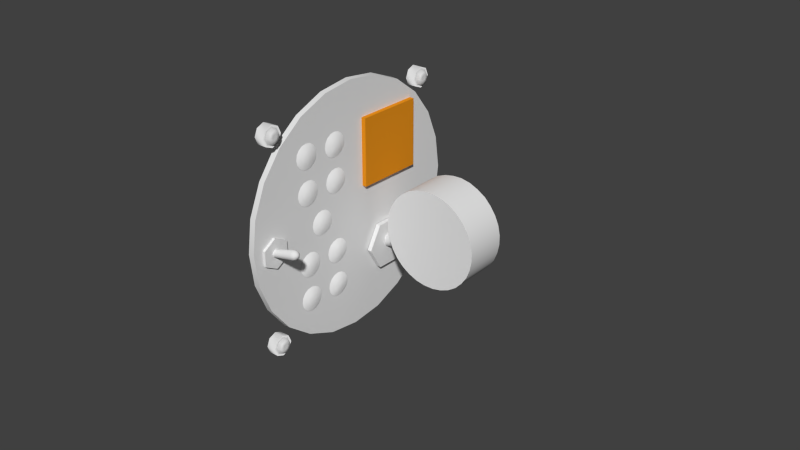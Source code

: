 # Source: pontoon-gear-ctrl-pa18.blend  (saved by Blender 2.78.0; exported with 4.5.12 LTS)
import bpy
from mathutils import Matrix  # noqa: F401  (used for matrix-valued properties, if any)

bpy.ops.wm.read_factory_settings(use_empty=True)
scene = bpy.context.scene
scene.name = 'Scene'

# ---- collections
col_collection_1 = bpy.data.collections.new('Collection 1'); scene.collection.children.link(col_collection_1)

# ---- materials (node trees are filled in below, after node groups)
mat_knob = bpy.data.materials.new('knob')
mat_knob.alpha_threshold = 0.0
mat_knob.use_transparent_shadow = False
mat_knob.roughness = 0.5
mat_knob.specular_intensity = 0.85
mat_lit = bpy.data.materials.new('lit')
mat_lit.alpha_threshold = 0.0
mat_lit.use_transparent_shadow = False
mat_lit.diffuse_color = (1.0, 1.0, 1.0, 1.0)
mat_lit.specular_color = (0.0, 0.0, 0.0)
mat_lit.roughness = 0.5
mat_lit.specular_intensity = 0.32
mat_face = bpy.data.materials.new('Face')
mat_face.alpha_threshold = 0.0
mat_face.use_transparent_shadow = False
mat_face.roughness = 0.5
mat_advise = bpy.data.materials.new('advise')
mat_advise.alpha_threshold = 0.0
mat_advise.use_transparent_shadow = False
mat_advise.diffuse_color = (0.8, 0.2836, 0.01256, 1.0)
mat_advise.specular_color = (1.0, 0.299, 0.02446)
mat_advise.roughness = 0.5
mat_advise.specular_intensity = 0.604

# ---- node groups
ng_auto_smooth = bpy.data.node_groups.new('Auto Smooth', 'GeometryNodeTree')
_s = ng_auto_smooth.interface.new_socket(name='Geometry', in_out='OUTPUT', socket_type='NodeSocketGeometry')
_s = ng_auto_smooth.interface.new_socket(name='Geometry', in_out='INPUT', socket_type='NodeSocketGeometry')
_s = ng_auto_smooth.interface.new_socket(name='Angle', in_out='INPUT', socket_type='NodeSocketFloat')
_s.subtype = 'ANGLE'
_s.min_value = 0.0
_s.max_value = 3.142
ng_auto_smooth.is_modifier = True
_N = ng_auto_smooth.nodes; _L = ng_auto_smooth.links
n0 = _N.new('NodeGroupOutput'); n0.name = 'Group Output'; n0.location = (480, -100)
n1 = _N.new('NodeGroupInput'); n1.name = 'Group Input'; n1.location = (-420, -300)
n2 = _N.new('NodeGroupInput'); n2.name = 'Group Input.001'; n2.location = (-60, -100)
n3 = _N.new('GeometryNodeSetShadeSmooth'); n3.name = 'Set Shade Smooth'; n3.location = (120, -100)
n3.domain = 'EDGE'
n4 = _N.new('GeometryNodeSetShadeSmooth'); n4.name = 'Set Shade Smooth.001'; n4.location = (300, -100)
n5 = _N.new('GeometryNodeInputMeshEdgeAngle'); n5.name = 'Edge Angle'; n5.location = (-420, -220)
n6 = _N.new('GeometryNodeInputEdgeSmooth'); n6.name = 'Is Edge Smooth'; n6.location = (-60, -160)
n7 = _N.new('GeometryNodeInputShadeSmooth'); n7.name = 'Is Face Smooth'; n7.location = (-240, -340)
n8 = _N.new('FunctionNodeBooleanMath'); n8.name = 'Boolean Math'; n8.location = (-60, -220)
n9 = _N.new('FunctionNodeCompare'); n9.name = 'Compare'; n9.location = (-240, -180)
n9.operation = 'LESS_EQUAL'
_L.new(n5.outputs[0], n9.inputs[0])
_L.new(n4.outputs[0], n0.inputs[0])
_L.new(n1.outputs[1], n9.inputs[1])
_L.new(n9.outputs[0], n8.inputs[0])
_L.new(n7.outputs[0], n8.inputs[1])
_L.new(n2.outputs[0], n3.inputs[0])
_L.new(n6.outputs[0], n3.inputs[1])
_L.new(n3.outputs[0], n4.inputs[0])
_L.new(n8.outputs[0], n3.inputs[2])
n0.is_active_output = True

# ---- material node trees

# ---- world
world_world = bpy.data.worlds.new('World'); scene.world = world_world
world_world.color = (0.05088, 0.05088, 0.05088)
world_world.use_sun_shadow = False
world_world.sun_shadow_jitter_overblur = 0.0
world_world.cycles.sampling_method = 'NONE'
world_world.cycles.sample_map_resolution = 256

# ---- meshes
me_cylinder_002 = bpy.data.meshes.new('Cylinder.002')
me_cylinder_002.from_pydata([(-0.1771, 0.06682, -0.5562), (-0.1764, 0.06751, -0.5578), (-0.1757, 0.06674, -0.5594), (-0.1755, 0.06498, -0.56), (-0.1758, 0.06324, -0.5593), (-0.1765, 0.06256, -0.5577), (-0.1772, 0.06332, -0.5561), (-0.1774, 0.06509, -0.5555), (-0.1656, 0.06719, -0.5508), (-0.1647, 0.06806, -0.5528), (-0.1639, 0.0671, -0.5548), (-0.1636, 0.06487, -0.5557), (-0.164, 0.06268, -0.5548), (-0.1649, 0.06181, -0.5528), (-0.1658, 0.06276, -0.5507), (-0.166, 0.06499, -0.5499), (-0.1644, 0.07234, -0.5348), (-0.1645, 0.05692, -0.535), (-0.1619, 0.07229, -0.5323), (-0.162, 0.05687, -0.5325), (-0.159, 0.07225, -0.5303), (-0.1591, 0.05683, -0.5305), (-0.1557, 0.07221, -0.529), (-0.1558, 0.05679, -0.5292), (-0.1523, 0.07218, -0.5283), (-0.1524, 0.05676, -0.5285), (-0.1488, 0.07215, -0.5282), (-0.1489, 0.05674, -0.5284), (-0.1453, 0.07214, -0.5289), (-0.1454, 0.05672, -0.5291), (-0.1421, 0.07213, -0.5303), (-0.1422, 0.05671, -0.5304), (-0.1391, 0.07214, -0.5322), (-0.1393, 0.05672, -0.5324), (-0.1367, 0.07215, -0.5347), (-0.1368, 0.05673, -0.5349), (-0.1347, 0.07217, -0.5376), (-0.1348, 0.05676, -0.5378), (-0.1333, 0.0722, -0.5408), (-0.1334, 0.05679, -0.541), (-0.1326, 0.07224, -0.5443), (-0.1327, 0.05682, -0.5445), (-0.1326, 0.07229, -0.5478), (-0.1327, 0.05687, -0.548), (-0.1333, 0.07233, -0.5512), (-0.1334, 0.05692, -0.5514), (-0.1346, 0.07238, -0.5545), (-0.1347, 0.05697, -0.5547), (-0.1366, 0.07243, -0.5574), (-0.1367, 0.05702, -0.5576), (-0.139, 0.07248, -0.5599), (-0.1391, 0.05706, -0.5601), (-0.142, 0.07253, -0.5619), (-0.1421, 0.05711, -0.5621), (-0.1452, 0.07256, -0.5632), (-0.1453, 0.05715, -0.5634), (-0.1486, 0.0726, -0.5639), (-0.1487, 0.05718, -0.5641), (-0.1522, 0.07262, -0.5639), (-0.1523, 0.0572, -0.5641), (-0.1556, 0.07264, -0.5633), (-0.1557, 0.05722, -0.5635), (-0.1589, 0.07264, -0.5619), (-0.159, 0.05722, -0.5621), (-0.1618, 0.07264, -0.56), (-0.1619, 0.05722, -0.5602), (-0.1643, 0.07262, -0.5575), (-0.1644, 0.05721, -0.5577), (-0.1662, 0.0726, -0.5546), (-0.1663, 0.05718, -0.5548), (-0.1676, 0.07257, -0.5514), (-0.1677, 0.05715, -0.5515), (-0.1683, 0.07253, -0.5479), (-0.1684, 0.05711, -0.5481), (-0.1683, 0.07249, -0.5444), (-0.1684, 0.05707, -0.5446), (-0.1676, 0.07244, -0.541), (-0.1677, 0.05702, -0.5411), (-0.1663, 0.07239, -0.5377), (-0.1664, 0.05697, -0.5379)], [], [(0, 8, 9, 1), (1, 9, 10, 2), (2, 10, 11, 3), (3, 11, 12, 4), (4, 12, 13, 5), (5, 13, 14, 6), (6, 14, 15, 7), (8, 0, 7, 15), (16, 17, 19, 18), (18, 19, 21, 20), (20, 21, 23, 22), (22, 23, 25, 24), (24, 25, 27, 26), (26, 27, 29, 28), (28, 29, 31, 30), (30, 31, 33, 32), (32, 33, 35, 34), (34, 35, 37, 36), (36, 37, 39, 38), (38, 39, 41, 40), (40, 41, 43, 42), (42, 43, 45, 44), (44, 45, 47, 46), (46, 47, 49, 48), (48, 49, 51, 50), (50, 51, 53, 52), (52, 53, 55, 54), (54, 55, 57, 56), (56, 57, 59, 58), (58, 59, 61, 60), (60, 61, 63, 62), (62, 63, 65, 64), (64, 65, 67, 66), (66, 67, 69, 68), (68, 69, 71, 70), (70, 71, 73, 72), (72, 73, 75, 74), (74, 75, 77, 76), (19, 17, 79, 77, 75, 73, 71, 69, 67, 65, 63, 61, 59, 57, 55, 53, 51, 49, 47, 45, 43, 41, 39, 37, 35, 33, 31, 29, 27, 25, 23, 21), (76, 77, 79, 78), (78, 79, 17, 16), (16, 18, 20, 22, 24, 26, 28, 30, 32, 34, 36, 38, 40, 42, 44, 46, 48, 50, 52, 54, 56, 58, 60, 62, 64, 66, 68, 70, 72, 74, 76, 78)])
me_cylinder_002.polygons.foreach_set('use_smooth', [True] * 42)
_uv = me_cylinder_002.uv_layers.new(name='UVMap')
_uv.uv.foreach_set('vector', [0.9616, 0.6981, 0.9123, 0.7592, 0.8961, 0.7689, 0.9493, 0.7057, 0.9493, 0.7057, 0.8961, 0.7689, 0.8947, 0.7882, 0.9481, 0.7203, 0.9481, 0.7203, 0.8947, 0.7882, 0.9089, 0.8059, 0.9587, 0.7334, 0.9587, 0.7334, 0.9089, 0.8059, 0.9303, 0.8118, 0.9749, 0.7376, 0.9749, 0.7376, 0.9303, 0.8118, 0.9468, 0.8023, 0.9873, 0.7301, 0.9873, 0.7301, 0.9468, 0.8023, 0.9484, 0.7829, 0.9887, 0.7154, 0.9887, 0.7154, 0.9484, 0.7829, 0.9341, 0.7649, 0.978, 0.7021, 0.9123, 0.7592, 0.9616, 0.6981, 0.978, 0.7021, 0.9341, 0.7649, 0.1695, 0.173, 0.00266, 0.1732, 0.002672, 0.1632, 0.1695, 0.163, 0.1695, 0.163, 0.002672, 0.1632, 0.002679, 0.1506, 0.1695, 0.1504, 0.1695, 0.1504, 0.002679, 0.1506, 0.00268, 0.1359, 0.1695, 0.1357, 0.1695, 0.1357, 0.00268, 0.1359, 0.002676, 0.1196, 0.1695, 0.1194, 0.1695, 0.1194, 0.002676, 0.1196, 0.002666, 0.1023, 0.1695, 0.1021, 0.1695, 0.1021, 0.002666, 0.1023, 0.002651, 0.08469, 0.1695, 0.0845, 0.1695, 0.0845, 0.002651, 0.08469, 0.002633, 0.0675, 0.1694, 0.06731, 0.1694, 0.06731, 0.002633, 0.0675, 0.00261, 0.05135, 0.1694, 0.05116, 0.1694, 0.05116, 0.00261, 0.05135, 0.002584, 0.03687, 0.1694, 0.03668, 0.1694, 0.03668, 0.002584, 0.03687, 0.002557, 0.02461, 0.1694, 0.02441, 0.1694, 0.02441, 0.002557, 0.02461, 0.002528, 0.01504, 0.1693, 0.01485, 0.1693, 0.01485, 0.002528, 0.01504, 0.0025, 0.00853, 0.1693, 0.008337, 0.1693, 0.008337, 0.0025, 0.00853, 0.002473, 0.005332, 0.1693, 0.005138, 0.1693, 0.005138, 0.002473, 0.005332, 0.002449, 0.005567, 0.1693, 0.005373, 0.1693, 0.005373, 0.002449, 0.005567, 0.002428, 0.009226, 0.1692, 0.009032, 0.1692, 0.009032, 0.002428, 0.009226, 0.002411, 0.01617, 0.1692, 0.01598, 0.1692, 0.01598, 0.002411, 0.01617, 0.002399, 0.02613, 0.1692, 0.02594, 0.1692, 0.02594, 0.002399, 0.02613, 0.002392, 0.03872, 0.1692, 0.03853, 0.1692, 0.03853, 0.002392, 0.03872, 0.002391, 0.05347, 0.1692, 0.05327, 0.1692, 0.05327, 0.002391, 0.05347, 0.002395, 0.0698, 0.1692, 0.0696, 0.1692, 0.0696, 0.002395, 0.0698, 0.002405, 0.08708, 0.1692, 0.08689, 0.1692, 0.08689, 0.002405, 0.08708, 0.002419, 0.1047, 0.1692, 0.1045, 0.1692, 0.1045, 0.002419, 0.1047, 0.002438, 0.1218, 0.1692, 0.1217, 0.1692, 0.1217, 0.002438, 0.1218, 0.002461, 0.138, 0.1693, 0.1378, 0.1693, 0.1378, 0.002461, 0.138, 0.002486, 0.1525, 0.1693, 0.1523, 0.1693, 0.1523, 0.002486, 0.1525, 0.002514, 0.1647, 0.1693, 0.1645, 0.1693, 0.1645, 0.002514, 0.1647, 0.002542, 0.1743, 0.1694, 0.1741, 0.1694, 0.1741, 0.002542, 0.1743, 0.00257, 0.1808, 0.1694, 0.1806, 0.1694, 0.1806, 0.00257, 0.1808, 0.002598, 0.184, 0.1694, 0.1838, 0.1694, 0.1838, 0.002598, 0.184, 0.002621, 0.1838, 0.1694, 0.1836, 0.06302, 0.2842, 0.05475, 0.285, 0.04649, 0.2842, 0.03854, 0.2818, 0.03123, 0.2778, 0.02481, 0.2726, 0.01955, 0.2661, 0.01565, 0.2588, 0.01325, 0.2509, 0.01245, 0.2426, 0.01327, 0.2344, 0.01569, 0.2264, 0.01962, 0.2191, 0.0249, 0.2127, 0.03133, 0.2075, 0.03866, 0.2036, 0.04661, 0.2012, 0.05487, 0.2004, 0.06314, 0.2012, 0.07108, 0.2036, 0.0784, 0.2076, 0.08481, 0.2128, 0.09007, 0.2193, 0.09398, 0.2266, 0.09638, 0.2345, 0.09718, 0.2428, 0.09635, 0.251, 0.09393, 0.259, 0.09001, 0.2663, 0.08473, 0.2727, 0.0783, 0.2779, 0.07097, 0.2818, 0.1694, 0.1836, 0.002621, 0.1838, 0.002642, 0.1801, 0.1695, 0.1799, 0.1695, 0.1799, 0.002642, 0.1801, 0.00266, 0.1732, 0.1695, 0.173, 0.2348, 0.1084, 0.243, 0.1076, 0.251, 0.1052, 0.2583, 0.1013, 0.2647, 0.09604, 0.27, 0.08964, 0.274, 0.08233, 0.2764, 0.0744, 0.2772, 0.06614, 0.2764, 0.05789, 0.274, 0.04995, 0.2701, 0.04262, 0.2648, 0.0362, 0.2584, 0.03093, 0.2511, 0.027, 0.2432, 0.02458, 0.2349, 0.02375, 0.2266, 0.02455, 0.2187, 0.02694, 0.2113, 0.03084, 0.2049, 0.03609, 0.1996, 0.04249, 0.1957, 0.0498, 0.1933, 0.05773, 0.1925, 0.06599, 0.1933, 0.07424, 0.1957, 0.08218, 0.1996, 0.08951, 0.2048, 0.09593, 0.2112, 0.1012, 0.2186, 0.1051, 0.2265, 0.1076])
me_cylinder_002.materials.append(mat_knob)
me_cylinder_002.use_remesh_preserve_volume = False
me_cylinder_002.use_remesh_preserve_attributes = False
me_cylinder_002.use_mirror_vertex_groups = False
me_cylinder_002.update()
me_sphere_010 = bpy.data.meshes.new('Sphere.010')
me_sphere_010.from_pydata([(-0.1759, 0.03371, -0.5389), (-0.1761, 0.036, -0.5389), (-0.1767, 0.03821, -0.5389), (-0.1767, 0.03787, -0.5372), (-0.1761, 0.03582, -0.538), (-0.1761, 0.03533, -0.5373), (-0.1767, 0.03689, -0.5357), (-0.1768, 0.03543, -0.5347), (-0.1761, 0.03459, -0.5368), (-0.1761, 0.03371, -0.5366), (-0.1768, 0.03372, -0.5344), (-0.1768, 0.032, -0.5347), (-0.1761, 0.03283, -0.5368), (-0.1761, 0.03209, -0.5373), (-0.1768, 0.03054, -0.5357), (-0.1768, 0.02957, -0.5372), (-0.1761, 0.0316, -0.538), (-0.1761, 0.03142, -0.5389), (-0.1768, 0.02923, -0.5389), (-0.1768, 0.02957, -0.5406), (-0.1761, 0.0316, -0.5398), (-0.1761, 0.03209, -0.5405), (-0.1768, 0.03055, -0.5421), (-0.1768, 0.032, -0.543), (-0.1761, 0.03284, -0.541), (-0.1761, 0.03371, -0.5412), (-0.1768, 0.03372, -0.5434), (-0.1768, 0.03544, -0.543), (-0.1761, 0.03459, -0.541), (-0.1761, 0.03533, -0.5405), (-0.1767, 0.03689, -0.5421), (-0.1767, 0.03787, -0.5406), (-0.1761, 0.03583, -0.5398)], [], [(2, 3, 4, 1), (4, 0, 1), (5, 0, 4), (3, 6, 5, 4), (6, 7, 8, 5), (8, 0, 5), (9, 0, 8), (7, 10, 9, 8), (10, 11, 12, 9), (12, 0, 9), (13, 0, 12), (11, 14, 13, 12), (14, 15, 16, 13), (16, 0, 13), (17, 0, 16), (15, 18, 17, 16), (18, 19, 20, 17), (20, 0, 17), (21, 0, 20), (19, 22, 21, 20), (22, 23, 24, 21), (24, 0, 21), (25, 0, 24), (23, 26, 25, 24), (26, 27, 28, 25), (28, 0, 25), (29, 0, 28), (27, 30, 29, 28), (30, 31, 32, 29), (32, 0, 29), (1, 0, 32), (31, 2, 1, 32)])
me_sphere_010.polygons.foreach_set('use_smooth', [True] * 32)
_uv = me_sphere_010.uv_layers.new(name='UVMap')
_uv.uv.foreach_set('vector', [0.1059, 0.9443, 0.1025, 0.9615, 0.0821, 0.9531, 0.08385, 0.9443, 0.0821, 0.9531, 0.0609, 0.9443, 0.08385, 0.9443, 0.07713, 0.9605, 0.0609, 0.9443, 0.0821, 0.9531, 0.1025, 0.9615, 0.09273, 0.9761, 0.07713, 0.9605, 0.0821, 0.9531, 0.09273, 0.9761, 0.07813, 0.9859, 0.06968, 0.9655, 0.07713, 0.9605, 0.06968, 0.9655, 0.0609, 0.9443, 0.07713, 0.9605, 0.0609, 0.9672, 0.0609, 0.9443, 0.06968, 0.9655, 0.07813, 0.9859, 0.0609, 0.9893, 0.0609, 0.9672, 0.06968, 0.9655, 0.0609, 0.9893, 0.04367, 0.9859, 0.05212, 0.9655, 0.0609, 0.9672, 0.05212, 0.9655, 0.0609, 0.9443, 0.0609, 0.9672, 0.04467, 0.9605, 0.0609, 0.9443, 0.05212, 0.9655, 0.04367, 0.9859, 0.02907, 0.9761, 0.04467, 0.9605, 0.05212, 0.9655, 0.02907, 0.9761, 0.01931, 0.9615, 0.0397, 0.9531, 0.04467, 0.9605, 0.0397, 0.9531, 0.0609, 0.9443, 0.04467, 0.9605, 0.03795, 0.9443, 0.0609, 0.9443, 0.0397, 0.9531, 0.01931, 0.9615, 0.01588, 0.9443, 0.03795, 0.9443, 0.0397, 0.9531, 0.01588, 0.9443, 0.01931, 0.9271, 0.0397, 0.9355, 0.03795, 0.9443, 0.0397, 0.9355, 0.0609, 0.9443, 0.03795, 0.9443, 0.04467, 0.9281, 0.0609, 0.9443, 0.0397, 0.9355, 0.01931, 0.9271, 0.02907, 0.9125, 0.04467, 0.9281, 0.0397, 0.9355, 0.02907, 0.9125, 0.04367, 0.9027, 0.05212, 0.9231, 0.04467, 0.9281, 0.05212, 0.9231, 0.0609, 0.9443, 0.04467, 0.9281, 0.0609, 0.9213, 0.0609, 0.9443, 0.05212, 0.9231, 0.04367, 0.9027, 0.0609, 0.8993, 0.0609, 0.9213, 0.05212, 0.9231, 0.0609, 0.8993, 0.07813, 0.9027, 0.06968, 0.9231, 0.0609, 0.9213, 0.06968, 0.9231, 0.0609, 0.9443, 0.0609, 0.9213, 0.07713, 0.9281, 0.0609, 0.9443, 0.06968, 0.9231, 0.07813, 0.9027, 0.09273, 0.9125, 0.07713, 0.9281, 0.06968, 0.9231, 0.09273, 0.9125, 0.1025, 0.9271, 0.0821, 0.9355, 0.07713, 0.9281, 0.0821, 0.9355, 0.0609, 0.9443, 0.07713, 0.9281, 0.08385, 0.9443, 0.0609, 0.9443, 0.0821, 0.9355, 0.1025, 0.9271, 0.1059, 0.9443, 0.08385, 0.9443, 0.0821, 0.9355])
me_sphere_010.materials.append(mat_lit)
me_sphere_010.use_remesh_preserve_volume = False
me_sphere_010.use_remesh_preserve_attributes = False
me_sphere_010.use_mirror_vertex_groups = False
me_sphere_010.update()
me_sphere_007 = bpy.data.meshes.new('Sphere.007')
me_sphere_007.from_pydata([(-0.1758, 0.0405, -0.5133), (-0.176, 0.0428, -0.5133), (-0.1766, 0.045, -0.5133), (-0.1766, 0.04466, -0.5115), (-0.176, 0.04262, -0.5124), (-0.176, 0.04212, -0.5116), (-0.1767, 0.04369, -0.5101), (-0.1767, 0.04223, -0.5091), (-0.176, 0.04138, -0.5111), (-0.176, 0.04051, -0.511), (-0.1767, 0.04051, -0.5088), (-0.1767, 0.0388, -0.5091), (-0.176, 0.03963, -0.5111), (-0.176, 0.03889, -0.5116), (-0.1767, 0.03734, -0.5101), (-0.1767, 0.03637, -0.5115), (-0.1761, 0.03839, -0.5124), (-0.1761, 0.03822, -0.5133), (-0.1767, 0.03603, -0.5133), (-0.1767, 0.03637, -0.515), (-0.1761, 0.03839, -0.5141), (-0.176, 0.03889, -0.5149), (-0.1767, 0.03734, -0.5164), (-0.1767, 0.0388, -0.5174), (-0.176, 0.03963, -0.5154), (-0.176, 0.04051, -0.5155), (-0.1767, 0.04052, -0.5177), (-0.1767, 0.04223, -0.5174), (-0.176, 0.04138, -0.5154), (-0.176, 0.04213, -0.5149), (-0.1767, 0.04369, -0.5164), (-0.1766, 0.04466, -0.515), (-0.176, 0.04262, -0.5141)], [], [(2, 3, 4, 1), (4, 0, 1), (5, 0, 4), (3, 6, 5, 4), (6, 7, 8, 5), (8, 0, 5), (9, 0, 8), (7, 10, 9, 8), (10, 11, 12, 9), (12, 0, 9), (13, 0, 12), (11, 14, 13, 12), (14, 15, 16, 13), (16, 0, 13), (17, 0, 16), (15, 18, 17, 16), (18, 19, 20, 17), (20, 0, 17), (21, 0, 20), (19, 22, 21, 20), (22, 23, 24, 21), (24, 0, 21), (25, 0, 24), (23, 26, 25, 24), (26, 27, 28, 25), (28, 0, 25), (29, 0, 28), (27, 30, 29, 28), (30, 31, 32, 29), (32, 0, 29), (1, 0, 32), (31, 2, 1, 32)])
me_sphere_007.polygons.foreach_set('use_smooth', [True] * 32)
_uv = me_sphere_007.uv_layers.new(name='UVMap')
_uv.uv.foreach_set('vector', [0.9868, 0.06054, 0.9835, 0.07695, 0.9641, 0.06891, 0.9658, 0.06054, 0.9641, 0.06891, 0.9439, 0.06054, 0.9658, 0.06054, 0.9594, 0.076, 0.9439, 0.06054, 0.9641, 0.06891, 0.9835, 0.07695, 0.9742, 0.09086, 0.9594, 0.076, 0.9641, 0.06891, 0.9742, 0.09086, 0.9603, 0.1001, 0.9523, 0.08073, 0.9594, 0.076, 0.9523, 0.08073, 0.9439, 0.06054, 0.9594, 0.076, 0.9439, 0.0824, 0.9439, 0.06054, 0.9523, 0.08073, 0.9603, 0.1001, 0.9439, 0.1034, 0.9439, 0.0824, 0.9523, 0.08073, 0.9439, 0.1034, 0.9275, 0.1001, 0.9355, 0.08073, 0.9439, 0.0824, 0.9355, 0.08073, 0.9439, 0.06054, 0.9439, 0.0824, 0.9284, 0.076, 0.9439, 0.06054, 0.9355, 0.08073, 0.9275, 0.1001, 0.9136, 0.09086, 0.9284, 0.076, 0.9355, 0.08073, 0.9136, 0.09086, 0.9043, 0.07695, 0.9237, 0.06891, 0.9284, 0.076, 0.9237, 0.06891, 0.9439, 0.06054, 0.9284, 0.076, 0.922, 0.06054, 0.9439, 0.06054, 0.9237, 0.06891, 0.9043, 0.07695, 0.901, 0.06054, 0.922, 0.06054, 0.9237, 0.06891, 0.901, 0.06054, 0.9043, 0.04413, 0.9237, 0.05218, 0.922, 0.06054, 0.9237, 0.05218, 0.9439, 0.06054, 0.922, 0.06054, 0.9284, 0.04509, 0.9439, 0.06054, 0.9237, 0.05218, 0.9043, 0.04413, 0.9136, 0.03023, 0.9284, 0.04509, 0.9237, 0.05218, 0.9136, 0.03023, 0.9275, 0.02093, 0.9355, 0.04035, 0.9284, 0.04509, 0.9355, 0.04035, 0.9439, 0.06054, 0.9284, 0.04509, 0.9439, 0.03868, 0.9439, 0.06054, 0.9355, 0.04035, 0.9275, 0.02093, 0.9439, 0.01767, 0.9439, 0.03868, 0.9355, 0.04035, 0.9439, 0.01767, 0.9603, 0.02093, 0.9523, 0.04035, 0.9439, 0.03868, 0.9523, 0.04035, 0.9439, 0.06054, 0.9439, 0.03868, 0.9594, 0.04509, 0.9439, 0.06054, 0.9523, 0.04035, 0.9603, 0.02093, 0.9742, 0.03023, 0.9594, 0.04509, 0.9523, 0.04035, 0.9742, 0.03023, 0.9835, 0.04413, 0.9641, 0.05218, 0.9594, 0.04509, 0.9641, 0.05218, 0.9439, 0.06054, 0.9594, 0.04509, 0.9658, 0.06054, 0.9439, 0.06054, 0.9641, 0.05218, 0.9835, 0.04413, 0.9868, 0.06054, 0.9658, 0.06054, 0.9641, 0.05218])
me_sphere_007.materials.append(mat_lit)
me_sphere_007.use_remesh_preserve_volume = False
me_sphere_007.use_remesh_preserve_attributes = False
me_sphere_007.use_mirror_vertex_groups = False
me_sphere_007.update()
me_sphere_001 = bpy.data.meshes.new('Sphere.001')
me_sphere_001.from_pydata([(-0.176, 0.02769, -0.5133), (-0.1762, 0.02998, -0.5133), (-0.1768, 0.03219, -0.5133), (-0.1768, 0.03185, -0.5115), (-0.1762, 0.02981, -0.5124), (-0.1762, 0.02931, -0.5116), (-0.1768, 0.03087, -0.5101), (-0.1768, 0.02942, -0.5091), (-0.1762, 0.02857, -0.5111), (-0.1762, 0.02769, -0.511), (-0.1768, 0.0277, -0.5088), (-0.1769, 0.02598, -0.5091), (-0.1762, 0.02682, -0.5111), (-0.1762, 0.02607, -0.5116), (-0.1769, 0.02452, -0.5101), (-0.1769, 0.02355, -0.5115), (-0.1762, 0.02558, -0.5124), (-0.1762, 0.0254, -0.5133), (-0.1769, 0.02321, -0.5133), (-0.1769, 0.02355, -0.515), (-0.1762, 0.02558, -0.5141), (-0.1762, 0.02607, -0.5149), (-0.1769, 0.02453, -0.5164), (-0.1769, 0.02598, -0.5174), (-0.1762, 0.02682, -0.5154), (-0.1762, 0.02769, -0.5156), (-0.1768, 0.0277, -0.5178), (-0.1768, 0.02942, -0.5174), (-0.1762, 0.02857, -0.5154), (-0.1762, 0.02931, -0.5149), (-0.1768, 0.03088, -0.5164), (-0.1768, 0.03185, -0.515), (-0.1762, 0.02981, -0.5141)], [], [(2, 3, 4, 1), (4, 0, 1), (5, 0, 4), (3, 6, 5, 4), (6, 7, 8, 5), (8, 0, 5), (9, 0, 8), (7, 10, 9, 8), (10, 11, 12, 9), (12, 0, 9), (13, 0, 12), (11, 14, 13, 12), (14, 15, 16, 13), (16, 0, 13), (17, 0, 16), (15, 18, 17, 16), (18, 19, 20, 17), (20, 0, 17), (21, 0, 20), (19, 22, 21, 20), (22, 23, 24, 21), (24, 0, 21), (25, 0, 24), (23, 26, 25, 24), (26, 27, 28, 25), (28, 0, 25), (29, 0, 28), (27, 30, 29, 28), (30, 31, 32, 29), (32, 0, 29), (1, 0, 32), (31, 2, 1, 32)])
me_sphere_001.polygons.foreach_set('use_smooth', [True] * 32)
_uv = me_sphere_001.uv_layers.new(name='UVMap')
_uv.uv.foreach_set('vector', [0.9868, 0.06054, 0.9835, 0.07695, 0.9641, 0.06891, 0.9658, 0.06054, 0.9641, 0.06891, 0.9439, 0.06054, 0.9658, 0.06054, 0.9594, 0.076, 0.9439, 0.06054, 0.9641, 0.06891, 0.9835, 0.07695, 0.9742, 0.09086, 0.9594, 0.076, 0.9641, 0.06891, 0.9742, 0.09086, 0.9603, 0.1001, 0.9523, 0.08073, 0.9594, 0.076, 0.9523, 0.08073, 0.9439, 0.06054, 0.9594, 0.076, 0.9439, 0.0824, 0.9439, 0.06054, 0.9523, 0.08073, 0.9603, 0.1001, 0.9439, 0.1034, 0.9439, 0.0824, 0.9523, 0.08073, 0.9439, 0.1034, 0.9275, 0.1001, 0.9355, 0.08073, 0.9439, 0.0824, 0.9355, 0.08073, 0.9439, 0.06054, 0.9439, 0.0824, 0.9284, 0.076, 0.9439, 0.06054, 0.9355, 0.08073, 0.9275, 0.1001, 0.9136, 0.09086, 0.9284, 0.076, 0.9355, 0.08073, 0.9136, 0.09086, 0.9043, 0.07695, 0.9237, 0.06891, 0.9284, 0.076, 0.9237, 0.06891, 0.9439, 0.06054, 0.9284, 0.076, 0.922, 0.06054, 0.9439, 0.06054, 0.9237, 0.06891, 0.9043, 0.07695, 0.901, 0.06054, 0.922, 0.06054, 0.9237, 0.06891, 0.901, 0.06054, 0.9043, 0.04413, 0.9237, 0.05218, 0.922, 0.06054, 0.9237, 0.05218, 0.9439, 0.06054, 0.922, 0.06054, 0.9284, 0.04509, 0.9439, 0.06054, 0.9237, 0.05218, 0.9043, 0.04413, 0.9136, 0.03023, 0.9284, 0.04509, 0.9237, 0.05218, 0.9136, 0.03023, 0.9275, 0.02093, 0.9355, 0.04035, 0.9284, 0.04509, 0.9355, 0.04035, 0.9439, 0.06054, 0.9284, 0.04509, 0.9439, 0.03868, 0.9439, 0.06054, 0.9355, 0.04035, 0.9275, 0.02093, 0.9439, 0.01767, 0.9439, 0.03868, 0.9355, 0.04035, 0.9439, 0.01767, 0.9603, 0.02093, 0.9523, 0.04035, 0.9439, 0.03868, 0.9523, 0.04035, 0.9439, 0.06054, 0.9439, 0.03868, 0.9594, 0.04509, 0.9439, 0.06054, 0.9523, 0.04035, 0.9603, 0.02093, 0.9742, 0.03023, 0.9594, 0.04509, 0.9523, 0.04035, 0.9742, 0.03023, 0.9835, 0.04413, 0.9641, 0.05218, 0.9594, 0.04509, 0.9641, 0.05218, 0.9439, 0.06054, 0.9594, 0.04509, 0.9658, 0.06054, 0.9439, 0.06054, 0.9641, 0.05218, 0.9835, 0.04413, 0.9868, 0.06054, 0.9658, 0.06054, 0.9641, 0.05218])
me_sphere_001.materials.append(mat_lit)
me_sphere_001.use_remesh_preserve_volume = False
me_sphere_001.use_remesh_preserve_attributes = False
me_sphere_001.use_mirror_vertex_groups = False
me_sphere_001.update()
me_sphere_013 = bpy.data.meshes.new('Sphere.013')
me_sphere_013.from_pydata([(-0.1758, 0.04044, -0.552), (-0.176, 0.04273, -0.552), (-0.1766, 0.04494, -0.552), (-0.1766, 0.0446, -0.5503), (-0.176, 0.04255, -0.5511), (-0.176, 0.04206, -0.5504), (-0.1767, 0.04362, -0.5488), (-0.1767, 0.04217, -0.5479), (-0.176, 0.04132, -0.5499), (-0.176, 0.04044, -0.5497), (-0.1767, 0.04045, -0.5475), (-0.1767, 0.03873, -0.5479), (-0.176, 0.03957, -0.5499), (-0.176, 0.03882, -0.5504), (-0.1767, 0.03727, -0.5488), (-0.1767, 0.0363, -0.5503), (-0.1761, 0.03833, -0.5511), (-0.1761, 0.03815, -0.552), (-0.1767, 0.03596, -0.552), (-0.1767, 0.0363, -0.5537), (-0.1761, 0.03833, -0.5529), (-0.176, 0.03882, -0.5536), (-0.1767, 0.03728, -0.5552), (-0.1767, 0.03873, -0.5562), (-0.176, 0.03957, -0.5541), (-0.176, 0.04044, -0.5543), (-0.1767, 0.04045, -0.5565), (-0.1767, 0.04217, -0.5562), (-0.176, 0.04132, -0.5541), (-0.176, 0.04206, -0.5536), (-0.1767, 0.04363, -0.5552), (-0.1766, 0.0446, -0.5537), (-0.176, 0.04256, -0.5529)], [], [(2, 3, 4, 1), (4, 0, 1), (5, 0, 4), (3, 6, 5, 4), (6, 7, 8, 5), (8, 0, 5), (9, 0, 8), (7, 10, 9, 8), (10, 11, 12, 9), (12, 0, 9), (13, 0, 12), (11, 14, 13, 12), (14, 15, 16, 13), (16, 0, 13), (17, 0, 16), (15, 18, 17, 16), (18, 19, 20, 17), (20, 0, 17), (21, 0, 20), (19, 22, 21, 20), (22, 23, 24, 21), (24, 0, 21), (25, 0, 24), (23, 26, 25, 24), (26, 27, 28, 25), (28, 0, 25), (29, 0, 28), (27, 30, 29, 28), (30, 31, 32, 29), (32, 0, 29), (1, 0, 32), (31, 2, 1, 32)])
me_sphere_013.polygons.foreach_set('use_smooth', [True] * 32)
_uv = me_sphere_013.uv_layers.new(name='UVMap')
_uv.uv.foreach_set('vector', [0.9863, 0.9456, 0.983, 0.962, 0.9636, 0.954, 0.9652, 0.9456, 0.9636, 0.954, 0.9434, 0.9456, 0.9652, 0.9456, 0.9588, 0.9611, 0.9434, 0.9456, 0.9636, 0.954, 0.983, 0.962, 0.9737, 0.9759, 0.9588, 0.9611, 0.9636, 0.954, 0.9737, 0.9759, 0.9598, 0.9852, 0.9518, 0.9658, 0.9588, 0.9611, 0.9518, 0.9658, 0.9434, 0.9456, 0.9588, 0.9611, 0.9434, 0.9675, 0.9434, 0.9456, 0.9518, 0.9658, 0.9598, 0.9852, 0.9434, 0.9885, 0.9434, 0.9675, 0.9518, 0.9658, 0.9434, 0.9885, 0.927, 0.9852, 0.935, 0.9658, 0.9434, 0.9675, 0.935, 0.9658, 0.9434, 0.9456, 0.9434, 0.9675, 0.9279, 0.9611, 0.9434, 0.9456, 0.935, 0.9658, 0.927, 0.9852, 0.9131, 0.9759, 0.9279, 0.9611, 0.935, 0.9658, 0.9131, 0.9759, 0.9038, 0.962, 0.9232, 0.954, 0.9279, 0.9611, 0.9232, 0.954, 0.9434, 0.9456, 0.9279, 0.9611, 0.9215, 0.9456, 0.9434, 0.9456, 0.9232, 0.954, 0.9038, 0.962, 0.9005, 0.9456, 0.9215, 0.9456, 0.9232, 0.954, 0.9005, 0.9456, 0.9038, 0.9292, 0.9232, 0.9372, 0.9215, 0.9456, 0.9232, 0.9372, 0.9434, 0.9456, 0.9215, 0.9456, 0.9279, 0.9301, 0.9434, 0.9456, 0.9232, 0.9372, 0.9038, 0.9292, 0.9131, 0.9153, 0.9279, 0.9301, 0.9232, 0.9372, 0.9131, 0.9153, 0.927, 0.906, 0.935, 0.9254, 0.9279, 0.9301, 0.935, 0.9254, 0.9434, 0.9456, 0.9279, 0.9301, 0.9434, 0.9237, 0.9434, 0.9456, 0.935, 0.9254, 0.927, 0.906, 0.9434, 0.9027, 0.9434, 0.9237, 0.935, 0.9254, 0.9434, 0.9027, 0.9598, 0.906, 0.9518, 0.9254, 0.9434, 0.9237, 0.9518, 0.9254, 0.9434, 0.9456, 0.9434, 0.9237, 0.9588, 0.9301, 0.9434, 0.9456, 0.9518, 0.9254, 0.9598, 0.906, 0.9737, 0.9153, 0.9588, 0.9301, 0.9518, 0.9254, 0.9737, 0.9153, 0.983, 0.9292, 0.9636, 0.9372, 0.9588, 0.9301, 0.9636, 0.9372, 0.9434, 0.9456, 0.9588, 0.9301, 0.9652, 0.9456, 0.9434, 0.9456, 0.9636, 0.9372, 0.983, 0.9292, 0.9863, 0.9456, 0.9652, 0.9456, 0.9636, 0.9372])
me_sphere_013.materials.append(mat_lit)
me_sphere_013.use_remesh_preserve_volume = False
me_sphere_013.use_remesh_preserve_attributes = False
me_sphere_013.use_mirror_vertex_groups = False
me_sphere_013.update()
me_sphere_012 = bpy.data.meshes.new('Sphere.012')
me_sphere_012.from_pydata([(-0.176, 0.02759, -0.552), (-0.1762, 0.02988, -0.552), (-0.1768, 0.03209, -0.552), (-0.1768, 0.03174, -0.5503), (-0.1762, 0.0297, -0.5512), (-0.1762, 0.02921, -0.5504), (-0.1768, 0.03077, -0.5489), (-0.1768, 0.02931, -0.5479), (-0.1762, 0.02846, -0.5499), (-0.1762, 0.02759, -0.5497), (-0.1768, 0.02759, -0.5475), (-0.1769, 0.02588, -0.5479), (-0.1762, 0.02671, -0.5499), (-0.1762, 0.02597, -0.5504), (-0.1769, 0.02442, -0.5489), (-0.1769, 0.02345, -0.5503), (-0.1762, 0.02547, -0.5512), (-0.1762, 0.0253, -0.552), (-0.1769, 0.02311, -0.552), (-0.1769, 0.02345, -0.5537), (-0.1762, 0.02548, -0.5529), (-0.1762, 0.02597, -0.5536), (-0.1769, 0.02442, -0.5552), (-0.1769, 0.02588, -0.5562), (-0.1762, 0.02671, -0.5541), (-0.1762, 0.02759, -0.5543), (-0.1768, 0.0276, -0.5565), (-0.1768, 0.02932, -0.5562), (-0.1762, 0.02847, -0.5541), (-0.1762, 0.02921, -0.5536), (-0.1768, 0.03077, -0.5552), (-0.1768, 0.03174, -0.5537), (-0.1762, 0.0297, -0.5529)], [], [(2, 3, 4, 1), (4, 0, 1), (5, 0, 4), (3, 6, 5, 4), (6, 7, 8, 5), (8, 0, 5), (9, 0, 8), (7, 10, 9, 8), (10, 11, 12, 9), (12, 0, 9), (13, 0, 12), (11, 14, 13, 12), (14, 15, 16, 13), (16, 0, 13), (17, 0, 16), (15, 18, 17, 16), (18, 19, 20, 17), (20, 0, 17), (21, 0, 20), (19, 22, 21, 20), (22, 23, 24, 21), (24, 0, 21), (25, 0, 24), (23, 26, 25, 24), (26, 27, 28, 25), (28, 0, 25), (29, 0, 28), (27, 30, 29, 28), (30, 31, 32, 29), (32, 0, 29), (1, 0, 32), (31, 2, 1, 32)])
me_sphere_012.polygons.foreach_set('use_smooth', [True] * 32)
_uv = me_sphere_012.uv_layers.new(name='UVMap')
_uv.uv.foreach_set('vector', [0.9863, 0.9456, 0.983, 0.962, 0.9636, 0.954, 0.9652, 0.9456, 0.9636, 0.954, 0.9434, 0.9456, 0.9652, 0.9456, 0.9588, 0.9611, 0.9434, 0.9456, 0.9636, 0.954, 0.983, 0.962, 0.9737, 0.9759, 0.9588, 0.9611, 0.9636, 0.954, 0.9737, 0.9759, 0.9598, 0.9852, 0.9518, 0.9658, 0.9588, 0.9611, 0.9518, 0.9658, 0.9434, 0.9456, 0.9588, 0.9611, 0.9434, 0.9675, 0.9434, 0.9456, 0.9518, 0.9658, 0.9598, 0.9852, 0.9434, 0.9885, 0.9434, 0.9675, 0.9518, 0.9658, 0.9434, 0.9885, 0.927, 0.9852, 0.935, 0.9658, 0.9434, 0.9675, 0.935, 0.9658, 0.9434, 0.9456, 0.9434, 0.9675, 0.9279, 0.9611, 0.9434, 0.9456, 0.935, 0.9658, 0.927, 0.9852, 0.9131, 0.9759, 0.9279, 0.9611, 0.935, 0.9658, 0.9131, 0.9759, 0.9038, 0.962, 0.9232, 0.954, 0.9279, 0.9611, 0.9232, 0.954, 0.9434, 0.9456, 0.9279, 0.9611, 0.9215, 0.9456, 0.9434, 0.9456, 0.9232, 0.954, 0.9038, 0.962, 0.9005, 0.9456, 0.9215, 0.9456, 0.9232, 0.954, 0.9005, 0.9456, 0.9038, 0.9292, 0.9232, 0.9372, 0.9215, 0.9456, 0.9232, 0.9372, 0.9434, 0.9456, 0.9215, 0.9456, 0.9279, 0.9301, 0.9434, 0.9456, 0.9232, 0.9372, 0.9038, 0.9292, 0.9131, 0.9153, 0.9279, 0.9301, 0.9232, 0.9372, 0.9131, 0.9153, 0.927, 0.906, 0.935, 0.9254, 0.9279, 0.9301, 0.935, 0.9254, 0.9434, 0.9456, 0.9279, 0.9301, 0.9434, 0.9237, 0.9434, 0.9456, 0.935, 0.9254, 0.927, 0.906, 0.9434, 0.9027, 0.9434, 0.9237, 0.935, 0.9254, 0.9434, 0.9027, 0.9598, 0.906, 0.9518, 0.9254, 0.9434, 0.9237, 0.9518, 0.9254, 0.9434, 0.9456, 0.9434, 0.9237, 0.9588, 0.9301, 0.9434, 0.9456, 0.9518, 0.9254, 0.9598, 0.906, 0.9737, 0.9153, 0.9588, 0.9301, 0.9518, 0.9254, 0.9737, 0.9153, 0.983, 0.9292, 0.9636, 0.9372, 0.9588, 0.9301, 0.9636, 0.9372, 0.9434, 0.9456, 0.9588, 0.9301, 0.9652, 0.9456, 0.9434, 0.9456, 0.9636, 0.9372, 0.983, 0.9292, 0.9863, 0.9456, 0.9652, 0.9456, 0.9636, 0.9372])
me_sphere_012.materials.append(mat_lit)
me_sphere_012.use_remesh_preserve_volume = False
me_sphere_012.use_remesh_preserve_attributes = False
me_sphere_012.use_mirror_vertex_groups = False
me_sphere_012.update()
me_sphere_008 = bpy.data.meshes.new('Sphere.008')
me_sphere_008.from_pydata([(-0.1758, 0.04051, -0.5261), (-0.176, 0.0428, -0.5261), (-0.1766, 0.04501, -0.5261), (-0.1766, 0.04467, -0.5244), (-0.176, 0.04263, -0.5252), (-0.176, 0.04213, -0.5245), (-0.1767, 0.04369, -0.5229), (-0.1767, 0.04224, -0.5219), (-0.176, 0.04139, -0.524), (-0.176, 0.04051, -0.5238), (-0.1767, 0.04052, -0.5216), (-0.1767, 0.0388, -0.5219), (-0.176, 0.03964, -0.524), (-0.176, 0.03889, -0.5245), (-0.1767, 0.03735, -0.5229), (-0.1767, 0.03637, -0.5244), (-0.1761, 0.0384, -0.5252), (-0.1761, 0.03822, -0.5261), (-0.1767, 0.03603, -0.5261), (-0.1767, 0.03637, -0.5278), (-0.1761, 0.0384, -0.5269), (-0.176, 0.0389, -0.5277), (-0.1767, 0.03735, -0.5292), (-0.1767, 0.0388, -0.5302), (-0.176, 0.03964, -0.5282), (-0.176, 0.04051, -0.5284), (-0.1767, 0.04052, -0.5306), (-0.1767, 0.04224, -0.5302), (-0.176, 0.04139, -0.5282), (-0.176, 0.04213, -0.5277), (-0.1767, 0.0437, -0.5292), (-0.1766, 0.04467, -0.5278), (-0.176, 0.04263, -0.5269)], [], [(2, 3, 4, 1), (4, 0, 1), (5, 0, 4), (3, 6, 5, 4), (6, 7, 8, 5), (8, 0, 5), (9, 0, 8), (7, 10, 9, 8), (10, 11, 12, 9), (12, 0, 9), (13, 0, 12), (11, 14, 13, 12), (14, 15, 16, 13), (16, 0, 13), (17, 0, 16), (15, 18, 17, 16), (18, 19, 20, 17), (20, 0, 17), (21, 0, 20), (19, 22, 21, 20), (22, 23, 24, 21), (24, 0, 21), (25, 0, 24), (23, 26, 25, 24), (26, 27, 28, 25), (28, 0, 25), (29, 0, 28), (27, 30, 29, 28), (30, 31, 32, 29), (32, 0, 29), (1, 0, 32), (31, 2, 1, 32)])
me_sphere_008.polygons.foreach_set('use_smooth', [True] * 32)
_uv = me_sphere_008.uv_layers.new(name='UVMap')
_uv.uv.foreach_set('vector', [0.9868, 0.06054, 0.9835, 0.07695, 0.9641, 0.06891, 0.9658, 0.06054, 0.9641, 0.06891, 0.9439, 0.06054, 0.9658, 0.06054, 0.9594, 0.076, 0.9439, 0.06054, 0.9641, 0.06891, 0.9835, 0.07695, 0.9742, 0.09086, 0.9594, 0.076, 0.9641, 0.06891, 0.9742, 0.09086, 0.9603, 0.1001, 0.9523, 0.08073, 0.9594, 0.076, 0.9523, 0.08073, 0.9439, 0.06054, 0.9594, 0.076, 0.9439, 0.0824, 0.9439, 0.06054, 0.9523, 0.08073, 0.9603, 0.1001, 0.9439, 0.1034, 0.9439, 0.0824, 0.9523, 0.08073, 0.9439, 0.1034, 0.9275, 0.1001, 0.9355, 0.08073, 0.9439, 0.0824, 0.9355, 0.08073, 0.9439, 0.06054, 0.9439, 0.0824, 0.9284, 0.076, 0.9439, 0.06054, 0.9355, 0.08073, 0.9275, 0.1001, 0.9136, 0.09086, 0.9284, 0.076, 0.9355, 0.08073, 0.9136, 0.09086, 0.9043, 0.07695, 0.9237, 0.06891, 0.9284, 0.076, 0.9237, 0.06891, 0.9439, 0.06054, 0.9284, 0.076, 0.922, 0.06054, 0.9439, 0.06054, 0.9237, 0.06891, 0.9043, 0.07695, 0.901, 0.06054, 0.922, 0.06054, 0.9237, 0.06891, 0.901, 0.06054, 0.9043, 0.04413, 0.9237, 0.05218, 0.922, 0.06054, 0.9237, 0.05218, 0.9439, 0.06054, 0.922, 0.06054, 0.9284, 0.04509, 0.9439, 0.06054, 0.9237, 0.05218, 0.9043, 0.04413, 0.9136, 0.03023, 0.9284, 0.04509, 0.9237, 0.05218, 0.9136, 0.03023, 0.9275, 0.02093, 0.9355, 0.04035, 0.9284, 0.04509, 0.9355, 0.04035, 0.9439, 0.06054, 0.9284, 0.04509, 0.9439, 0.03868, 0.9439, 0.06054, 0.9355, 0.04035, 0.9275, 0.02093, 0.9439, 0.01767, 0.9439, 0.03868, 0.9355, 0.04035, 0.9439, 0.01767, 0.9603, 0.02093, 0.9523, 0.04035, 0.9439, 0.03868, 0.9523, 0.04035, 0.9439, 0.06054, 0.9439, 0.03868, 0.9594, 0.04509, 0.9439, 0.06054, 0.9523, 0.04035, 0.9603, 0.02093, 0.9742, 0.03023, 0.9594, 0.04509, 0.9523, 0.04035, 0.9742, 0.03023, 0.9835, 0.04413, 0.9641, 0.05218, 0.9594, 0.04509, 0.9641, 0.05218, 0.9439, 0.06054, 0.9594, 0.04509, 0.9658, 0.06054, 0.9439, 0.06054, 0.9641, 0.05218, 0.9835, 0.04413, 0.9868, 0.06054, 0.9658, 0.06054, 0.9641, 0.05218])
me_sphere_008.materials.append(mat_lit)
me_sphere_008.use_remesh_preserve_volume = False
me_sphere_008.use_remesh_preserve_attributes = False
me_sphere_008.use_mirror_vertex_groups = False
me_sphere_008.update()
me_sphere_009 = bpy.data.meshes.new('Sphere.009')
me_sphere_009.from_pydata([(-0.176, 0.0277, -0.5261), (-0.1762, 0.02999, -0.5261), (-0.1768, 0.03219, -0.5261), (-0.1768, 0.03185, -0.5244), (-0.1762, 0.02981, -0.5252), (-0.1762, 0.02932, -0.5245), (-0.1768, 0.03088, -0.5229), (-0.1768, 0.02942, -0.5219), (-0.1762, 0.02857, -0.524), (-0.1762, 0.0277, -0.5238), (-0.1768, 0.0277, -0.5216), (-0.1769, 0.02599, -0.5219), (-0.1762, 0.02682, -0.524), (-0.1762, 0.02608, -0.5245), (-0.1769, 0.02453, -0.5229), (-0.1769, 0.02356, -0.5244), (-0.1762, 0.02558, -0.5252), (-0.1762, 0.02541, -0.5261), (-0.1769, 0.02322, -0.5261), (-0.1769, 0.02356, -0.5278), (-0.1762, 0.02558, -0.527), (-0.1762, 0.02608, -0.5277), (-0.1769, 0.02453, -0.5293), (-0.1769, 0.02599, -0.5302), (-0.1762, 0.02682, -0.5282), (-0.1762, 0.0277, -0.5284), (-0.1768, 0.02771, -0.5306), (-0.1768, 0.02943, -0.5302), (-0.1762, 0.02858, -0.5282), (-0.1762, 0.02932, -0.5277), (-0.1768, 0.03088, -0.5293), (-0.1768, 0.03185, -0.5278), (-0.1762, 0.02981, -0.527)], [], [(2, 3, 4, 1), (4, 0, 1), (5, 0, 4), (3, 6, 5, 4), (6, 7, 8, 5), (8, 0, 5), (9, 0, 8), (7, 10, 9, 8), (10, 11, 12, 9), (12, 0, 9), (13, 0, 12), (11, 14, 13, 12), (14, 15, 16, 13), (16, 0, 13), (17, 0, 16), (15, 18, 17, 16), (18, 19, 20, 17), (20, 0, 17), (21, 0, 20), (19, 22, 21, 20), (22, 23, 24, 21), (24, 0, 21), (25, 0, 24), (23, 26, 25, 24), (26, 27, 28, 25), (28, 0, 25), (29, 0, 28), (27, 30, 29, 28), (30, 31, 32, 29), (32, 0, 29), (1, 0, 32), (31, 2, 1, 32)])
me_sphere_009.polygons.foreach_set('use_smooth', [True] * 32)
_uv = me_sphere_009.uv_layers.new(name='UVMap')
_uv.uv.foreach_set('vector', [0.9868, 0.06054, 0.9835, 0.07695, 0.9641, 0.06891, 0.9658, 0.06054, 0.9641, 0.06891, 0.9439, 0.06054, 0.9658, 0.06054, 0.9594, 0.076, 0.9439, 0.06054, 0.9641, 0.06891, 0.9835, 0.07695, 0.9742, 0.09086, 0.9594, 0.076, 0.9641, 0.06891, 0.9742, 0.09086, 0.9603, 0.1001, 0.9523, 0.08073, 0.9594, 0.076, 0.9523, 0.08073, 0.9439, 0.06054, 0.9594, 0.076, 0.9439, 0.0824, 0.9439, 0.06054, 0.9523, 0.08073, 0.9603, 0.1001, 0.9439, 0.1034, 0.9439, 0.0824, 0.9523, 0.08073, 0.9439, 0.1034, 0.9275, 0.1001, 0.9355, 0.08073, 0.9439, 0.0824, 0.9355, 0.08073, 0.9439, 0.06054, 0.9439, 0.0824, 0.9284, 0.076, 0.9439, 0.06054, 0.9355, 0.08073, 0.9275, 0.1001, 0.9136, 0.09086, 0.9284, 0.076, 0.9355, 0.08073, 0.9136, 0.09086, 0.9043, 0.07695, 0.9237, 0.06891, 0.9284, 0.076, 0.9237, 0.06891, 0.9439, 0.06054, 0.9284, 0.076, 0.922, 0.06054, 0.9439, 0.06054, 0.9237, 0.06891, 0.9043, 0.07695, 0.901, 0.06054, 0.922, 0.06054, 0.9237, 0.06891, 0.901, 0.06054, 0.9043, 0.04413, 0.9237, 0.05218, 0.922, 0.06054, 0.9237, 0.05218, 0.9439, 0.06054, 0.922, 0.06054, 0.9284, 0.04509, 0.9439, 0.06054, 0.9237, 0.05218, 0.9043, 0.04413, 0.9136, 0.03023, 0.9284, 0.04509, 0.9237, 0.05218, 0.9136, 0.03023, 0.9275, 0.02093, 0.9355, 0.04035, 0.9284, 0.04509, 0.9355, 0.04035, 0.9439, 0.06054, 0.9284, 0.04509, 0.9439, 0.03868, 0.9439, 0.06054, 0.9355, 0.04035, 0.9275, 0.02093, 0.9439, 0.01767, 0.9439, 0.03868, 0.9355, 0.04035, 0.9439, 0.01767, 0.9603, 0.02093, 0.9523, 0.04035, 0.9439, 0.03868, 0.9523, 0.04035, 0.9439, 0.06054, 0.9439, 0.03868, 0.9594, 0.04509, 0.9439, 0.06054, 0.9523, 0.04035, 0.9603, 0.02093, 0.9742, 0.03023, 0.9594, 0.04509, 0.9523, 0.04035, 0.9742, 0.03023, 0.9835, 0.04413, 0.9641, 0.05218, 0.9594, 0.04509, 0.9641, 0.05218, 0.9439, 0.06054, 0.9594, 0.04509, 0.9658, 0.06054, 0.9439, 0.06054, 0.9641, 0.05218, 0.9835, 0.04413, 0.9868, 0.06054, 0.9658, 0.06054, 0.9641, 0.05218])
me_sphere_009.materials.append(mat_lit)
me_sphere_009.use_remesh_preserve_volume = False
me_sphere_009.use_remesh_preserve_attributes = False
me_sphere_009.use_mirror_vertex_groups = False
me_sphere_009.update()
me_sphere_014 = bpy.data.meshes.new('Sphere.014')
me_sphere_014.from_pydata([(-0.1758, 0.04044, -0.565), (-0.176, 0.04274, -0.565), (-0.1766, 0.04494, -0.565), (-0.1766, 0.0446, -0.5633), (-0.176, 0.04256, -0.5641), (-0.176, 0.04206, -0.5634), (-0.1767, 0.04363, -0.5618), (-0.1767, 0.04217, -0.5609), (-0.176, 0.04132, -0.5629), (-0.176, 0.04045, -0.5627), (-0.1767, 0.04045, -0.5605), (-0.1767, 0.03874, -0.5609), (-0.176, 0.03957, -0.5629), (-0.176, 0.03883, -0.5634), (-0.1767, 0.03728, -0.5618), (-0.1767, 0.03631, -0.5633), (-0.1761, 0.03833, -0.5641), (-0.1761, 0.03816, -0.565), (-0.1767, 0.03597, -0.565), (-0.1767, 0.03631, -0.5667), (-0.1761, 0.03833, -0.5659), (-0.176, 0.03883, -0.5666), (-0.1767, 0.03728, -0.5682), (-0.1767, 0.03874, -0.5692), (-0.176, 0.03957, -0.5671), (-0.176, 0.04045, -0.5673), (-0.1767, 0.04046, -0.5695), (-0.1767, 0.04218, -0.5692), (-0.176, 0.04132, -0.5671), (-0.176, 0.04207, -0.5666), (-0.1767, 0.04363, -0.5682), (-0.1766, 0.0446, -0.5667), (-0.176, 0.04256, -0.5659)], [], [(2, 3, 4, 1), (4, 0, 1), (5, 0, 4), (3, 6, 5, 4), (6, 7, 8, 5), (8, 0, 5), (9, 0, 8), (7, 10, 9, 8), (10, 11, 12, 9), (12, 0, 9), (13, 0, 12), (11, 14, 13, 12), (14, 15, 16, 13), (16, 0, 13), (17, 0, 16), (15, 18, 17, 16), (18, 19, 20, 17), (20, 0, 17), (21, 0, 20), (19, 22, 21, 20), (22, 23, 24, 21), (24, 0, 21), (25, 0, 24), (23, 26, 25, 24), (26, 27, 28, 25), (28, 0, 25), (29, 0, 28), (27, 30, 29, 28), (30, 31, 32, 29), (32, 0, 29), (1, 0, 32), (31, 2, 1, 32)])
me_sphere_014.polygons.foreach_set('use_smooth', [True] * 32)
_uv = me_sphere_014.uv_layers.new(name='UVMap')
_uv.uv.foreach_set('vector', [0.9868, 0.9448, 0.9835, 0.9612, 0.9641, 0.9532, 0.9658, 0.9448, 0.9641, 0.9532, 0.9439, 0.9448, 0.9658, 0.9448, 0.9594, 0.9603, 0.9439, 0.9448, 0.9641, 0.9532, 0.9835, 0.9612, 0.9742, 0.9751, 0.9594, 0.9603, 0.9641, 0.9532, 0.9742, 0.9751, 0.9603, 0.9844, 0.9523, 0.965, 0.9594, 0.9603, 0.9523, 0.965, 0.9439, 0.9448, 0.9594, 0.9603, 0.9439, 0.9667, 0.9439, 0.9448, 0.9523, 0.965, 0.9603, 0.9844, 0.9439, 0.9877, 0.9439, 0.9667, 0.9523, 0.965, 0.9439, 0.9877, 0.9275, 0.9844, 0.9355, 0.965, 0.9439, 0.9667, 0.9355, 0.965, 0.9439, 0.9448, 0.9439, 0.9667, 0.9284, 0.9603, 0.9439, 0.9448, 0.9355, 0.965, 0.9275, 0.9844, 0.9136, 0.9751, 0.9284, 0.9603, 0.9355, 0.965, 0.9136, 0.9751, 0.9043, 0.9612, 0.9237, 0.9532, 0.9284, 0.9603, 0.9237, 0.9532, 0.9439, 0.9448, 0.9284, 0.9603, 0.922, 0.9448, 0.9439, 0.9448, 0.9237, 0.9532, 0.9043, 0.9612, 0.901, 0.9448, 0.922, 0.9448, 0.9237, 0.9532, 0.901, 0.9448, 0.9043, 0.9284, 0.9237, 0.9364, 0.922, 0.9448, 0.9237, 0.9364, 0.9439, 0.9448, 0.922, 0.9448, 0.9284, 0.9293, 0.9439, 0.9448, 0.9237, 0.9364, 0.9043, 0.9284, 0.9136, 0.9145, 0.9284, 0.9293, 0.9237, 0.9364, 0.9136, 0.9145, 0.9275, 0.9052, 0.9355, 0.9246, 0.9284, 0.9293, 0.9355, 0.9246, 0.9439, 0.9448, 0.9284, 0.9293, 0.9439, 0.9229, 0.9439, 0.9448, 0.9355, 0.9246, 0.9275, 0.9052, 0.9439, 0.9019, 0.9439, 0.9229, 0.9355, 0.9246, 0.9439, 0.9019, 0.9603, 0.9052, 0.9523, 0.9246, 0.9439, 0.9229, 0.9523, 0.9246, 0.9439, 0.9448, 0.9439, 0.9229, 0.9594, 0.9293, 0.9439, 0.9448, 0.9523, 0.9246, 0.9603, 0.9052, 0.9742, 0.9145, 0.9594, 0.9293, 0.9523, 0.9246, 0.9742, 0.9145, 0.9835, 0.9284, 0.9641, 0.9364, 0.9594, 0.9293, 0.9641, 0.9364, 0.9439, 0.9448, 0.9594, 0.9293, 0.9658, 0.9448, 0.9439, 0.9448, 0.9641, 0.9364, 0.9835, 0.9284, 0.9868, 0.9448, 0.9658, 0.9448, 0.9641, 0.9364])
me_sphere_014.materials.append(mat_lit)
me_sphere_014.use_remesh_preserve_volume = False
me_sphere_014.use_remesh_preserve_attributes = False
me_sphere_014.use_mirror_vertex_groups = False
me_sphere_014.update()
me_sphere_011 = bpy.data.meshes.new('Sphere.011')
me_sphere_011.from_pydata([(-0.176, 0.02759, -0.565), (-0.1762, 0.02988, -0.565), (-0.1768, 0.03209, -0.565), (-0.1768, 0.03175, -0.5633), (-0.1762, 0.02971, -0.5641), (-0.1762, 0.02921, -0.5634), (-0.1768, 0.03078, -0.5618), (-0.1768, 0.02932, -0.5609), (-0.1762, 0.02847, -0.5629), (-0.1762, 0.02759, -0.5627), (-0.1768, 0.0276, -0.5605), (-0.1769, 0.02588, -0.5609), (-0.1762, 0.02672, -0.5629), (-0.1762, 0.02598, -0.5634), (-0.1769, 0.02443, -0.5618), (-0.1769, 0.02345, -0.5633), (-0.1762, 0.02548, -0.5641), (-0.1762, 0.02531, -0.565), (-0.1769, 0.02311, -0.565), (-0.1769, 0.02346, -0.5667), (-0.1762, 0.02548, -0.5659), (-0.1762, 0.02598, -0.5666), (-0.1769, 0.02443, -0.5682), (-0.1769, 0.02589, -0.5692), (-0.1762, 0.02672, -0.5671), (-0.1762, 0.0276, -0.5673), (-0.1768, 0.0276, -0.5695), (-0.1768, 0.02932, -0.5692), (-0.1762, 0.02847, -0.5671), (-0.1762, 0.02921, -0.5666), (-0.1768, 0.03078, -0.5682), (-0.1768, 0.03175, -0.5667), (-0.1762, 0.02971, -0.5659)], [], [(2, 3, 4, 1), (4, 0, 1), (5, 0, 4), (3, 6, 5, 4), (6, 7, 8, 5), (8, 0, 5), (9, 0, 8), (7, 10, 9, 8), (10, 11, 12, 9), (12, 0, 9), (13, 0, 12), (11, 14, 13, 12), (14, 15, 16, 13), (16, 0, 13), (17, 0, 16), (15, 18, 17, 16), (18, 19, 20, 17), (20, 0, 17), (21, 0, 20), (19, 22, 21, 20), (22, 23, 24, 21), (24, 0, 21), (25, 0, 24), (23, 26, 25, 24), (26, 27, 28, 25), (28, 0, 25), (29, 0, 28), (27, 30, 29, 28), (30, 31, 32, 29), (32, 0, 29), (1, 0, 32), (31, 2, 1, 32)])
me_sphere_011.polygons.foreach_set('use_smooth', [True] * 32)
_uv = me_sphere_011.uv_layers.new(name='UVMap')
_uv.uv.foreach_set('vector', [0.9868, 0.9448, 0.9835, 0.9612, 0.9641, 0.9532, 0.9658, 0.9448, 0.9641, 0.9532, 0.9439, 0.9448, 0.9658, 0.9448, 0.9594, 0.9603, 0.9439, 0.9448, 0.9641, 0.9532, 0.9835, 0.9612, 0.9742, 0.9751, 0.9594, 0.9603, 0.9641, 0.9532, 0.9742, 0.9751, 0.9603, 0.9844, 0.9523, 0.965, 0.9594, 0.9603, 0.9523, 0.965, 0.9439, 0.9448, 0.9594, 0.9603, 0.9439, 0.9667, 0.9439, 0.9448, 0.9523, 0.965, 0.9603, 0.9844, 0.9439, 0.9877, 0.9439, 0.9667, 0.9523, 0.965, 0.9439, 0.9877, 0.9275, 0.9844, 0.9355, 0.965, 0.9439, 0.9667, 0.9355, 0.965, 0.9439, 0.9448, 0.9439, 0.9667, 0.9284, 0.9603, 0.9439, 0.9448, 0.9355, 0.965, 0.9275, 0.9844, 0.9136, 0.9751, 0.9284, 0.9603, 0.9355, 0.965, 0.9136, 0.9751, 0.9043, 0.9612, 0.9237, 0.9532, 0.9284, 0.9603, 0.9237, 0.9532, 0.9439, 0.9448, 0.9284, 0.9603, 0.922, 0.9448, 0.9439, 0.9448, 0.9237, 0.9532, 0.9043, 0.9612, 0.901, 0.9448, 0.922, 0.9448, 0.9237, 0.9532, 0.901, 0.9448, 0.9043, 0.9284, 0.9237, 0.9364, 0.922, 0.9448, 0.9237, 0.9364, 0.9439, 0.9448, 0.922, 0.9448, 0.9284, 0.9293, 0.9439, 0.9448, 0.9237, 0.9364, 0.9043, 0.9284, 0.9136, 0.9145, 0.9284, 0.9293, 0.9237, 0.9364, 0.9136, 0.9145, 0.9275, 0.9052, 0.9355, 0.9246, 0.9284, 0.9293, 0.9355, 0.9246, 0.9439, 0.9448, 0.9284, 0.9293, 0.9439, 0.9229, 0.9439, 0.9448, 0.9355, 0.9246, 0.9275, 0.9052, 0.9439, 0.9019, 0.9439, 0.9229, 0.9355, 0.9246, 0.9439, 0.9019, 0.9603, 0.9052, 0.9523, 0.9246, 0.9439, 0.9229, 0.9523, 0.9246, 0.9439, 0.9448, 0.9439, 0.9229, 0.9594, 0.9293, 0.9439, 0.9448, 0.9523, 0.9246, 0.9603, 0.9052, 0.9742, 0.9145, 0.9594, 0.9293, 0.9523, 0.9246, 0.9742, 0.9145, 0.9835, 0.9284, 0.9641, 0.9364, 0.9594, 0.9293, 0.9641, 0.9364, 0.9439, 0.9448, 0.9594, 0.9293, 0.9658, 0.9448, 0.9439, 0.9448, 0.9641, 0.9364, 0.9835, 0.9284, 0.9868, 0.9448, 0.9658, 0.9448, 0.9641, 0.9364])
me_sphere_011.materials.append(mat_lit)
me_sphere_011.use_remesh_preserve_volume = False
me_sphere_011.use_remesh_preserve_attributes = False
me_sphere_011.use_mirror_vertex_groups = False
me_sphere_011.update()
me_circle = bpy.data.meshes.new('Circle')
me_circle.from_pydata([(-0.1763, 0.08111, -0.5066), (-0.1762, 0.08837, -0.5161), (-0.1762, 0.09293, -0.5271), (-0.1761, 0.09449, -0.5389), (-0.1762, 0.09294, -0.5507), (-0.1762, 0.08839, -0.5617), (-0.1763, 0.08114, -0.5712), (-0.1764, 0.0717, -0.5784), (-0.1765, 0.06069, -0.583), (-0.1767, 0.04889, -0.5845), (-0.1768, 0.03708, -0.583), (-0.177, 0.02607, -0.5784), (-0.1771, 0.01662, -0.5712), (-0.1772, 0.009362, -0.5617), (-0.1772, 0.004799, -0.5507), (-0.1772, 0.003238, -0.5389), (-0.1772, 0.004788, -0.5271), (-0.1772, 0.009341, -0.5161), (-0.1771, 0.01659, -0.5067), (-0.177, 0.02603, -0.4994), (-0.1768, 0.03704, -0.4948), (-0.1767, 0.04884, -0.4933), (-0.1766, 0.06065, -0.4948), (-0.1764, 0.07166, -0.4994), (-0.1784, 0.08122, -0.5066), (-0.1783, 0.08849, -0.516), (-0.1782, 0.09307, -0.5271), (-0.1782, 0.09463, -0.5389), (-0.1782, 0.09308, -0.5507), (-0.1783, 0.08851, -0.5618), (-0.1784, 0.08125, -0.5712), (-0.1785, 0.07178, -0.5785), (-0.1786, 0.06075, -0.5831), (-0.1788, 0.04891, -0.5847), (-0.1789, 0.03707, -0.5831), (-0.179, 0.02604, -0.5785), (-0.1792, 0.01656, -0.5713), (-0.1792, 0.009286, -0.5618), (-0.1793, 0.004711, -0.5508), (-0.1793, 0.003147, -0.5389), (-0.1793, 0.0047, -0.5271), (-0.1792, 0.009265, -0.5161), (-0.1792, 0.01653, -0.5066), (-0.179, 0.026, -0.4993), (-0.1789, 0.03703, -0.4947), (-0.1788, 0.04887, -0.4932), (-0.1786, 0.06071, -0.4947), (-0.1785, 0.07174, -0.4993), (-0.1763, 0.08111, -0.5066), (-0.1762, 0.08837, -0.5161), (-0.1762, 0.09293, -0.5271), (-0.1761, 0.09449, -0.5389), (-0.1762, 0.09294, -0.5507), (-0.1762, 0.08839, -0.5617), (-0.1763, 0.08114, -0.5712), (-0.1764, 0.0717, -0.5784), (-0.1765, 0.06069, -0.583), (-0.1767, 0.04889, -0.5845), (-0.1768, 0.03708, -0.583), (-0.177, 0.02607, -0.5784), (-0.1771, 0.01662, -0.5712), (-0.1772, 0.009362, -0.5617), (-0.1772, 0.004799, -0.5507), (-0.1772, 0.003238, -0.5389), (-0.1772, 0.004788, -0.5271), (-0.1772, 0.009341, -0.5161), (-0.1771, 0.01659, -0.5067), (-0.177, 0.02603, -0.4994), (-0.1768, 0.03704, -0.4948), (-0.1767, 0.04884, -0.4933), (-0.1766, 0.06065, -0.4948), (-0.1764, 0.07166, -0.4994), (-0.1764, 0.07664, -0.5088), (-0.1764, 0.07665, -0.5305), (-0.1766, 0.05499, -0.5305), (-0.1766, 0.05498, -0.5089)], [], [(0, 1, 25, 24), (1, 2, 26, 25), (2, 3, 27, 26), (3, 4, 28, 27), (4, 5, 29, 28), (5, 6, 30, 29), (6, 7, 31, 30), (7, 8, 32, 31), (8, 9, 33, 32), (9, 10, 34, 33), (10, 11, 35, 34), (11, 12, 36, 35), (12, 13, 37, 36), (13, 14, 38, 37), (14, 15, 39, 38), (15, 16, 40, 39), (16, 17, 41, 40), (17, 18, 42, 41), (18, 19, 43, 42), (19, 20, 44, 43), (20, 21, 45, 44), (21, 22, 46, 45), (22, 23, 47, 46), (23, 0, 24, 47), (49, 48, 72), (50, 49, 72), (51, 50, 72, 73), (52, 51, 73), (53, 52, 73), (54, 53, 73), (55, 54, 73), (56, 55, 73), (57, 56, 73, 74), (58, 57, 74), (59, 58, 74), (60, 59, 74), (61, 60, 74), (62, 61, 74), (63, 62, 74), (64, 63, 74, 75), (65, 64, 75), (66, 65, 75), (67, 66, 75), (68, 67, 75), (69, 68, 75), (70, 69, 75, 72), (71, 70, 72), (48, 71, 72)])
me_circle.polygons.foreach_set('use_smooth', [True] * 48)
_uv = me_circle.uv_layers.new(name='UVMap')
_uv.uv.foreach_set('vector', [0.8189, 0.8221, 0.891, 0.7283, 0.8912, 0.7288, 0.8189, 0.8229, 0.891, 0.7283, 0.9364, 0.6189, 0.9367, 0.6193, 0.8912, 0.7288, 0.9364, 0.6189, 0.952, 0.5016, 0.9523, 0.5016, 0.9367, 0.6193, 0.952, 0.5016, 0.9367, 0.3842, 0.937, 0.3839, 0.9523, 0.5016, 0.9367, 0.3842, 0.8915, 0.2748, 0.8917, 0.2742, 0.937, 0.3839, 0.8915, 0.2748, 0.8197, 0.1808, 0.8197, 0.18, 0.8917, 0.2742, 0.8197, 0.1808, 0.7259, 0.1086, 0.7257, 0.1076, 0.8197, 0.18, 0.7259, 0.1086, 0.6167, 0.0632, 0.6162, 0.06208, 0.7257, 0.1076, 0.6167, 0.0632, 0.4994, 0.04761, 0.4986, 0.04645, 0.6162, 0.06208, 0.4994, 0.04761, 0.3822, 0.06291, 0.3811, 0.06179, 0.4986, 0.04645, 0.3822, 0.06291, 0.2728, 0.1081, 0.2714, 0.1071, 0.3811, 0.06179, 0.2728, 0.1081, 0.1789, 0.18, 0.1773, 0.1792, 0.2714, 0.1071, 0.1789, 0.18, 0.1068, 0.2738, 0.105, 0.2733, 0.1773, 0.1792, 0.1068, 0.2738, 0.06137, 0.3831, 0.05945, 0.3828, 0.105, 0.2733, 0.06137, 0.3831, 0.04578, 0.5005, 0.04382, 0.5005, 0.05945, 0.3828, 0.04578, 0.5005, 0.06108, 0.6178, 0.05915, 0.6182, 0.04382, 0.5005, 0.06108, 0.6178, 0.1062, 0.7273, 0.1044, 0.7278, 0.05915, 0.6182, 0.1062, 0.7273, 0.1781, 0.8213, 0.1765, 0.8221, 0.1044, 0.7278, 0.1781, 0.8213, 0.2718, 0.8934, 0.2705, 0.8944, 0.1765, 0.8221, 0.2718, 0.8934, 0.3811, 0.9389, 0.38, 0.94, 0.2705, 0.8944, 0.3811, 0.9389, 0.4983, 0.9545, 0.4975, 0.9556, 0.38, 0.94, 0.4983, 0.9545, 0.6156, 0.9392, 0.6151, 0.9403, 0.4975, 0.9556, 0.6156, 0.9392, 0.7249, 0.894, 0.7247, 0.895, 0.6151, 0.9403, 0.7249, 0.894, 0.8189, 0.8221, 0.8189, 0.8229, 0.7247, 0.895, 0.8929, 0.7264, 0.8208, 0.8203, 0.7764, 0.7983, 0.9381, 0.6171, 0.8929, 0.7264, 0.7764, 0.7983, 0.9536, 0.4997, 0.9381, 0.6171, 0.7764, 0.7983, 0.7764, 0.5831, 0.9381, 0.3824, 0.9536, 0.4997, 0.7764, 0.5831, 0.8929, 0.2731, 0.9381, 0.3824, 0.7764, 0.5831, 0.8208, 0.1792, 0.8929, 0.2731, 0.7764, 0.5831, 0.7269, 0.1072, 0.8208, 0.1792, 0.7764, 0.5831, 0.6176, 0.0619, 0.7269, 0.1072, 0.7764, 0.5831, 0.5003, 0.04646, 0.6176, 0.0619, 0.7764, 0.5831, 0.5611, 0.5831, 0.383, 0.0619, 0.5003, 0.04646, 0.5611, 0.5831, 0.2736, 0.1072, 0.383, 0.0619, 0.5611, 0.5831, 0.1798, 0.1792, 0.2736, 0.1072, 0.5611, 0.5831, 0.1077, 0.2731, 0.1798, 0.1792, 0.5611, 0.5831, 0.06245, 0.3824, 0.1077, 0.2731, 0.5611, 0.5831, 0.04701, 0.4997, 0.06245, 0.3824, 0.5611, 0.5831, 0.06245, 0.6171, 0.04701, 0.4997, 0.5611, 0.5831, 0.5611, 0.7983, 0.1077, 0.7264, 0.06245, 0.6171, 0.5611, 0.7983, 0.1798, 0.8203, 0.1077, 0.7264, 0.5611, 0.7983, 0.2736, 0.8923, 0.1798, 0.8203, 0.5611, 0.7983, 0.383, 0.9376, 0.2736, 0.8923, 0.5611, 0.7983, 0.5003, 0.953, 0.383, 0.9376, 0.5611, 0.7983, 0.6176, 0.9376, 0.5003, 0.953, 0.5611, 0.7983, 0.7764, 0.7983, 0.7269, 0.8923, 0.6176, 0.9376, 0.7764, 0.7983, 0.8208, 0.8203, 0.7269, 0.8923, 0.7764, 0.7983])
me_circle.materials.append(mat_face)
me_circle.use_remesh_preserve_volume = False
me_circle.use_remesh_preserve_attributes = False
me_circle.use_mirror_vertex_groups = False
me_circle.update()
me_cylinder = bpy.data.meshes.new('Cylinder')
me_cylinder.from_pydata([(-0.1763, 0.06988, -0.5497), (-0.1762, 0.07469, -0.558), (-0.1763, 0.06989, -0.5663), (-0.1764, 0.06027, -0.5663), (-0.1764, 0.05546, -0.558), (-0.1764, 0.06026, -0.5497), (-0.1746, 0.06986, -0.5497), (-0.1745, 0.07467, -0.558), (-0.1746, 0.06987, -0.5663), (-0.1747, 0.06025, -0.5663), (-0.1748, 0.05544, -0.558), (-0.1747, 0.06024, -0.5497), (-0.1746, 0.06505, -0.558)], [], [(12, 7, 6), (12, 8, 7), (12, 9, 8), (12, 10, 9), (12, 11, 10), (12, 6, 11), (0, 6, 7, 1), (1, 7, 8, 2), (2, 8, 9, 3), (3, 9, 10, 4), (4, 10, 11, 5), (6, 0, 5, 11)])
_uv = me_cylinder.uv_layers.new(name='UVMap')
_uv.uv.foreach_set('vector', [0.9242, 0.2205, 0.9593, 0.2162, 0.945, 0.2484, 0.9242, 0.2205, 0.9384, 0.1884, 0.9593, 0.2162, 0.9242, 0.2205, 0.9036, 0.1929, 0.9384, 0.1884, 0.9242, 0.2205, 0.8896, 0.2248, 0.9036, 0.1929, 0.9242, 0.2205, 0.91, 0.2524, 0.8896, 0.2248, 0.9242, 0.2205, 0.945, 0.2484, 0.91, 0.2524, 0.9444, 0.249, 0.945, 0.2484, 0.9593, 0.2162, 0.9586, 0.2173, 0.9586, 0.2173, 0.9593, 0.2162, 0.9384, 0.1884, 0.938, 0.1899, 0.938, 0.1899, 0.9384, 0.1884, 0.9036, 0.1929, 0.9036, 0.1943, 0.9036, 0.1943, 0.9036, 0.1929, 0.8896, 0.2248, 0.8898, 0.2257, 0.8898, 0.2257, 0.8896, 0.2248, 0.91, 0.2524, 0.91, 0.253, 0.945, 0.2484, 0.9444, 0.249, 0.91, 0.253, 0.91, 0.2524])
me_cylinder.materials.append(mat_knob)
me_cylinder.use_remesh_preserve_volume = False
me_cylinder.use_remesh_preserve_attributes = False
me_cylinder.use_mirror_vertex_groups = False
me_cylinder.update()
me_plane = bpy.data.meshes.new('Plane')
me_plane.from_pydata([(-0.1771, 0.07832, -0.5078), (-0.1771, 0.07834, -0.5325), (-0.1774, 0.05363, -0.5325), (-0.1774, 0.05362, -0.5078), (-0.1747, 0.07832, -0.5078), (-0.175, 0.05362, -0.5078), (-0.1747, 0.07834, -0.5325), (-0.175, 0.05363, -0.5325)], [], [(0, 1, 2, 3), (4, 5, 7, 6), (3, 2, 7, 5), (0, 3, 5, 4), (2, 1, 6, 7), (1, 0, 4, 6)])
_uv = me_plane.uv_layers.new(name='UVMap')
_uv.uv.foreach_set('vector', [0.7728, 0.8044, 0.7732, 0.5866, 0.5554, 0.5866, 0.5556, 0.8042, 0.7637, 0.7951, 0.5646, 0.7958, 0.5653, 0.5954, 0.7651, 0.5947, 0.5556, 0.8042, 0.5554, 0.5866, 0.5653, 0.5954, 0.5646, 0.7958, 0.7728, 0.8044, 0.5556, 0.8042, 0.5646, 0.7958, 0.7637, 0.7951, 0.5554, 0.5866, 0.7732, 0.5866, 0.7651, 0.5947, 0.5653, 0.5954, 0.7732, 0.5866, 0.7728, 0.8044, 0.7637, 0.7951, 0.7651, 0.5947])
me_plane.materials.append(mat_advise)
me_plane.use_remesh_preserve_volume = False
me_plane.use_remesh_preserve_attributes = False
me_plane.use_mirror_vertex_groups = False
me_plane.update()
me_tube = bpy.data.meshes.new('Tube')
me_tube.from_pydata([(-0.177, 0.0129, -0.5402), (-0.1768, 0.0133, -0.5411), (-0.1765, 0.01289, -0.5421), (-0.1764, 0.01191, -0.5425), (-0.1765, 0.01093, -0.5421), (-0.1768, 0.01053, -0.5411), (-0.177, 0.01094, -0.5402), (-0.1771, 0.01192, -0.5398), (-0.1684, 0.01305, -0.5376), (-0.168, 0.01356, -0.5388), (-0.1677, 0.01305, -0.54), (-0.1676, 0.0118, -0.5405), (-0.1677, 0.01056, -0.54), (-0.1681, 0.01005, -0.5388), (-0.1684, 0.01057, -0.5376), (-0.1685, 0.01181, -0.5371), (-0.1674, 0.01283, -0.5376), (-0.1671, 0.01326, -0.5386), (-0.1668, 0.01283, -0.5395), (-0.1668, 0.01179, -0.54), (-0.1669, 0.01076, -0.5395), (-0.1671, 0.01034, -0.5386), (-0.1674, 0.01077, -0.5376), (-0.1675, 0.0118, -0.5371), (-0.1665, 0.01251, -0.5384), (-0.1667, 0.0123, -0.5379), (-0.1664, 0.0123, -0.5389), (-0.1664, 0.01179, -0.5391), (-0.1664, 0.01128, -0.5389), (-0.1665, 0.01108, -0.5384), (-0.1667, 0.01129, -0.5379), (-0.1667, 0.01179, -0.5377), (-0.1663, 0.01179, -0.5383)], [], [(0, 8, 9, 1), (1, 9, 10, 2), (2, 10, 11, 3), (3, 11, 12, 4), (4, 12, 13, 5), (5, 13, 14, 6), (6, 14, 15, 7), (8, 0, 7, 15), (9, 8, 16, 17), (10, 9, 17, 18), (11, 10, 18, 19), (12, 11, 19, 20), (13, 12, 20, 21), (14, 13, 21, 22), (15, 14, 22, 23), (8, 15, 23, 16), (17, 16, 25, 24), (18, 17, 24, 26), (19, 18, 26, 27), (20, 19, 27, 28), (21, 20, 28, 29), (22, 21, 29, 30), (23, 22, 30, 31), (16, 23, 31, 25), (24, 25, 32), (26, 24, 32), (27, 26, 32), (28, 27, 32), (29, 28, 32), (30, 29, 32), (31, 30, 32), (25, 31, 32)])
me_tube.polygons.foreach_set('use_smooth', [True] * 32)
_uv = me_tube.uv_layers.new(name='UVMap')
_uv.uv.foreach_set('vector', [0.8044, 0.8661, 0.7551, 0.9272, 0.7389, 0.9369, 0.7921, 0.8736, 0.7921, 0.8736, 0.7389, 0.9369, 0.7375, 0.9562, 0.7909, 0.8882, 0.7909, 0.8882, 0.7375, 0.9562, 0.7516, 0.9739, 0.8014, 0.9014, 0.8014, 0.9014, 0.7516, 0.9739, 0.7731, 0.9798, 0.8176, 0.9055, 0.8176, 0.9055, 0.7731, 0.9798, 0.7896, 0.9703, 0.8301, 0.8981, 0.8301, 0.8981, 0.7896, 0.9703, 0.7912, 0.9508, 0.8314, 0.8834, 0.8314, 0.8834, 0.7912, 0.9508, 0.7768, 0.9329, 0.8207, 0.8701, 0.7551, 0.9272, 0.8044, 0.8661, 0.8207, 0.8701, 0.7768, 0.9329, 0.7389, 0.9369, 0.7551, 0.9272, 0.7513, 0.9392, 0.7378, 0.9472, 0.7375, 0.9562, 0.7389, 0.9369, 0.7378, 0.9472, 0.7366, 0.9634, 0.7516, 0.9739, 0.7375, 0.9562, 0.7366, 0.9634, 0.7484, 0.9782, 0.7731, 0.9798, 0.7516, 0.9739, 0.7484, 0.9782, 0.7664, 0.9831, 0.7896, 0.9703, 0.7731, 0.9798, 0.7664, 0.9831, 0.7801, 0.9752, 0.7912, 0.9508, 0.7896, 0.9703, 0.7801, 0.9752, 0.7814, 0.959, 0.7768, 0.9329, 0.7912, 0.9508, 0.7814, 0.959, 0.7694, 0.944, 0.7551, 0.9272, 0.7768, 0.9329, 0.7694, 0.944, 0.7513, 0.9392, 0.7378, 0.9472, 0.7513, 0.9392, 0.7517, 0.9553, 0.745, 0.9593, 0.7366, 0.9634, 0.7378, 0.9472, 0.745, 0.9593, 0.7444, 0.9672, 0.7484, 0.9782, 0.7366, 0.9634, 0.7444, 0.9672, 0.7502, 0.9745, 0.7664, 0.9831, 0.7484, 0.9782, 0.7502, 0.9745, 0.7591, 0.977, 0.7801, 0.9752, 0.7664, 0.9831, 0.7591, 0.977, 0.7658, 0.9731, 0.7814, 0.959, 0.7801, 0.9752, 0.7658, 0.9731, 0.7665, 0.9651, 0.7694, 0.944, 0.7814, 0.959, 0.7665, 0.9651, 0.7606, 0.9577, 0.7513, 0.9392, 0.7694, 0.944, 0.7606, 0.9577, 0.7517, 0.9553, 0.745, 0.9593, 0.7517, 0.9553, 0.7539, 0.9683, 0.7444, 0.9672, 0.745, 0.9593, 0.7539, 0.9683, 0.7502, 0.9745, 0.7444, 0.9672, 0.7539, 0.9683, 0.7591, 0.977, 0.7502, 0.9745, 0.7539, 0.9683, 0.7658, 0.9731, 0.7591, 0.977, 0.7539, 0.9683, 0.7665, 0.9651, 0.7658, 0.9731, 0.7539, 0.9683, 0.7606, 0.9577, 0.7665, 0.9651, 0.7539, 0.9683, 0.7517, 0.9553, 0.7606, 0.9577, 0.7539, 0.9683])
me_tube.materials.append(mat_knob)
me_tube.use_remesh_preserve_volume = False
me_tube.use_remesh_preserve_attributes = False
me_tube.use_mirror_vertex_groups = False
me_tube.update()
me_cylinder_001 = bpy.data.meshes.new('Cylinder.001')
me_cylinder_001.from_pydata([(-0.1771, 0.01175, -0.5357), (-0.1771, 0.01661, -0.5383), (-0.1771, 0.01678, -0.5438), (-0.1771, 0.01209, -0.5467), (-0.1772, 0.007228, -0.5441), (-0.1772, 0.00706, -0.5386), (-0.1762, 0.01174, -0.5357), (-0.1761, 0.0166, -0.5383), (-0.1761, 0.01677, -0.5438), (-0.1762, 0.01208, -0.5467), (-0.1762, 0.007217, -0.5441), (-0.1762, 0.007048, -0.5386), (-0.1762, 0.01184, -0.5389), (-0.1761, 0.01381, -0.54), (-0.1761, 0.01387, -0.5422), (-0.1762, 0.01198, -0.5434), (-0.1762, 0.01001, -0.5424), (-0.1762, 0.00994, -0.5401), (-0.1769, 0.01192, -0.5412)], [], [(0, 6, 7, 1), (1, 7, 8, 2), (2, 8, 9, 3), (3, 9, 10, 4), (4, 10, 11, 5), (6, 0, 5, 11), (7, 6, 12, 13), (8, 7, 13, 14), (9, 8, 14, 15), (10, 9, 15, 16), (11, 10, 16, 17), (6, 11, 17, 12), (13, 12, 18), (14, 13, 18), (15, 14, 18), (16, 15, 18), (17, 16, 18), (12, 17, 18)])
me_cylinder_001.polygons.foreach_set('use_smooth', [True] * 18)
_uv = me_cylinder_001.uv_layers.new(name='UVMap')
_uv.uv.foreach_set('vector', [0.9918, 0.2974, 0.9912, 0.2987, 0.9985, 0.2672, 0.9991, 0.2661, 0.9991, 0.2661, 0.9985, 0.2672, 0.9745, 0.2452, 0.9752, 0.2442, 0.9752, 0.2442, 0.9745, 0.2452, 0.943, 0.2548, 0.9439, 0.2538, 0.9439, 0.2538, 0.943, 0.2548, 0.9357, 0.2865, 0.9367, 0.2852, 0.9367, 0.2852, 0.9357, 0.2865, 0.9598, 0.3084, 0.9607, 0.3069, 0.9912, 0.2987, 0.9918, 0.2974, 0.9607, 0.3069, 0.9598, 0.3084, 0.9985, 0.2672, 0.9912, 0.2987, 0.9769, 0.2857, 0.9799, 0.2729, 0.9745, 0.2452, 0.9985, 0.2672, 0.9799, 0.2729, 0.9701, 0.264, 0.943, 0.2548, 0.9745, 0.2452, 0.9701, 0.264, 0.9574, 0.2679, 0.9357, 0.2865, 0.943, 0.2548, 0.9574, 0.2679, 0.9544, 0.2807, 0.9598, 0.3084, 0.9357, 0.2865, 0.9544, 0.2807, 0.9642, 0.2896, 0.9912, 0.2987, 0.9598, 0.3084, 0.9642, 0.2896, 0.9769, 0.2857, 0.9799, 0.2729, 0.9769, 0.2857, 0.9678, 0.2758, 0.9701, 0.264, 0.9799, 0.2729, 0.9678, 0.2758, 0.9574, 0.2679, 0.9701, 0.264, 0.9678, 0.2758, 0.9544, 0.2807, 0.9574, 0.2679, 0.9678, 0.2758, 0.9642, 0.2896, 0.9544, 0.2807, 0.9678, 0.2758, 0.9769, 0.2857, 0.9642, 0.2896, 0.9678, 0.2758])
me_cylinder_001.materials.append(mat_knob)
me_cylinder_001.use_remesh_preserve_volume = False
me_cylinder_001.use_remesh_preserve_attributes = False
me_cylinder_001.use_mirror_vertex_groups = False
me_cylinder_001.update()
me_circle_002 = bpy.data.meshes.new('Circle.002')
me_circle_002.from_pydata([(-0.1763, 0.01639, -0.5761), (-0.1763, 0.01528, -0.5734), (-0.1763, 0.01261, -0.5723), (-0.1763, 0.009939, -0.5734), (-0.1763, 0.008839, -0.5761), (-0.1763, 0.009939, -0.5788), (-0.1763, 0.01261, -0.5799), (-0.1763, 0.01528, -0.5788), (-0.1763, 0.01546, -0.5761), (-0.1763, 0.01462, -0.5741), (-0.1763, 0.01261, -0.5733), (-0.1763, 0.0106, -0.5741), (-0.1763, 0.009762, -0.5761), (-0.1763, 0.0106, -0.5781), (-0.1763, 0.01261, -0.579), (-0.1763, 0.01462, -0.5781), (-0.1751, 0.01472, -0.5761), (-0.1751, 0.01411, -0.5746), (-0.1751, 0.01261, -0.574), (-0.1751, 0.01111, -0.5746), (-0.1751, 0.0105, -0.5761), (-0.1751, 0.01111, -0.5776), (-0.1751, 0.01261, -0.5782), (-0.1751, 0.01411, -0.5776), (-0.1751, 0.01346, -0.5761), (-0.1751, 0.01321, -0.5755), (-0.1751, 0.01261, -0.5753), (-0.1751, 0.01201, -0.5755), (-0.1751, 0.01176, -0.5761), (-0.1751, 0.01201, -0.5767), (-0.1751, 0.01261, -0.5769), (-0.1751, 0.01321, -0.5767), (-0.1751, 0.01261, -0.5761), (-0.1798, 0.01261, -0.5799), (-0.1798, 0.009939, -0.5788), (-0.1798, 0.008839, -0.5761), (-0.1798, 0.009939, -0.5734), (-0.1798, 0.01261, -0.5723), (-0.1798, 0.01528, -0.5734), (-0.1798, 0.01639, -0.5761), (-0.1798, 0.01528, -0.5788), (-0.1763, 0.01528, -0.5788), (-0.1763, 0.01639, -0.5761), (-0.1763, 0.01261, -0.5799), (-0.1763, 0.009939, -0.5788), (-0.1763, 0.008839, -0.5761), (-0.1763, 0.009939, -0.5734), (-0.1763, 0.01261, -0.5723), (-0.1763, 0.01528, -0.5734), (-0.1763, 0.01553, -0.5761), (-0.1763, 0.01467, -0.5782), (-0.1763, 0.01261, -0.579), (-0.1763, 0.01055, -0.5782), (-0.1763, 0.009696, -0.5761), (-0.1763, 0.01055, -0.574), (-0.1763, 0.01261, -0.5732), (-0.1763, 0.01467, -0.574), (-0.1763, 0.0901, -0.5737), (-0.1763, 0.08899, -0.571), (-0.1763, 0.08632, -0.5699), (-0.1763, 0.08365, -0.571), (-0.1763, 0.08255, -0.5737), (-0.1763, 0.08365, -0.5764), (-0.1763, 0.08632, -0.5775), (-0.1763, 0.08899, -0.5764), (-0.1763, 0.08917, -0.5737), (-0.1763, 0.08833, -0.5717), (-0.1763, 0.08632, -0.5709), (-0.1763, 0.08431, -0.5717), (-0.1763, 0.08347, -0.5737), (-0.1763, 0.08431, -0.5757), (-0.1763, 0.08632, -0.5766), (-0.1763, 0.08833, -0.5757), (-0.1751, 0.08843, -0.5737), (-0.1751, 0.08782, -0.5722), (-0.1751, 0.08632, -0.5716), (-0.1751, 0.08482, -0.5722), (-0.1751, 0.08421, -0.5737), (-0.1751, 0.08482, -0.5752), (-0.1751, 0.08632, -0.5758), (-0.1751, 0.08782, -0.5752), (-0.1751, 0.08717, -0.5737), (-0.1751, 0.08692, -0.5731), (-0.1751, 0.08632, -0.5729), (-0.1751, 0.08572, -0.5731), (-0.1751, 0.08547, -0.5737), (-0.1751, 0.08572, -0.5743), (-0.1751, 0.08632, -0.5746), (-0.1751, 0.08692, -0.5743), (-0.1751, 0.08632, -0.5737), (-0.1798, 0.08632, -0.5775), (-0.1798, 0.08365, -0.5764), (-0.1798, 0.08255, -0.5737), (-0.1798, 0.08365, -0.571), (-0.1798, 0.08632, -0.5699), (-0.1798, 0.08899, -0.571), (-0.1798, 0.0901, -0.5737), (-0.1798, 0.08899, -0.5764), (-0.1763, 0.08899, -0.5764), (-0.1763, 0.0901, -0.5737), (-0.1763, 0.08632, -0.5775), (-0.1763, 0.08365, -0.5764), (-0.1763, 0.08255, -0.5737), (-0.1763, 0.08365, -0.571), (-0.1763, 0.08632, -0.5699), (-0.1763, 0.08899, -0.571), (-0.1763, 0.08924, -0.5737), (-0.1763, 0.08838, -0.5758), (-0.1763, 0.08632, -0.5766), (-0.1763, 0.08425, -0.5758), (-0.1763, 0.08341, -0.5737), (-0.1763, 0.08425, -0.5717), (-0.1763, 0.08632, -0.5708), (-0.1763, 0.08838, -0.5717), (-0.1763, 0.08799, -0.5023), (-0.1763, 0.08688, -0.4996), (-0.1763, 0.08421, -0.4985), (-0.1763, 0.08154, -0.4996), (-0.1763, 0.08044, -0.5023), (-0.1763, 0.08154, -0.5049), (-0.1763, 0.08421, -0.506), (-0.1763, 0.08688, -0.5049), (-0.1763, 0.08706, -0.5023), (-0.1763, 0.08622, -0.5002), (-0.1763, 0.08421, -0.4994), (-0.1763, 0.0822, -0.5002), (-0.1763, 0.08136, -0.5023), (-0.1763, 0.0822, -0.5043), (-0.1763, 0.08421, -0.5051), (-0.1763, 0.08622, -0.5043), (-0.1751, 0.08632, -0.5023), (-0.1751, 0.0857, -0.5008), (-0.1751, 0.08421, -0.5002), (-0.1751, 0.08271, -0.5008), (-0.1751, 0.0821, -0.5023), (-0.1751, 0.08271, -0.5038), (-0.1751, 0.08421, -0.5044), (-0.1751, 0.0857, -0.5038), (-0.1751, 0.08505, -0.5023), (-0.1751, 0.08481, -0.5017), (-0.1751, 0.08421, -0.5014), (-0.1751, 0.08361, -0.5017), (-0.1751, 0.08336, -0.5023), (-0.1751, 0.08361, -0.5029), (-0.1751, 0.08421, -0.5031), (-0.1751, 0.08481, -0.5029), (-0.1751, 0.08421, -0.5023), (-0.1798, 0.08421, -0.506), (-0.1798, 0.08154, -0.5049), (-0.1798, 0.08044, -0.5023), (-0.1798, 0.08154, -0.4996), (-0.1798, 0.08421, -0.4985), (-0.1798, 0.08688, -0.4996), (-0.1798, 0.08799, -0.5023), (-0.1798, 0.08688, -0.5049), (-0.1763, 0.08688, -0.5049), (-0.1763, 0.08799, -0.5023), (-0.1763, 0.08421, -0.506), (-0.1763, 0.08154, -0.5049), (-0.1763, 0.08044, -0.5023), (-0.1763, 0.08154, -0.4996), (-0.1763, 0.08421, -0.4985), (-0.1763, 0.08688, -0.4996), (-0.1763, 0.08713, -0.5023), (-0.1763, 0.08627, -0.5043), (-0.1763, 0.08421, -0.5052), (-0.1763, 0.08214, -0.5043), (-0.1763, 0.08129, -0.5023), (-0.1763, 0.08214, -0.5002), (-0.1763, 0.08421, -0.4993), (-0.1763, 0.08627, -0.5002), (-0.1763, 0.01668, -0.5015), (-0.1763, 0.01557, -0.4989), (-0.1763, 0.0129, -0.4978), (-0.1763, 0.01023, -0.4989), (-0.1763, 0.009128, -0.5015), (-0.1763, 0.01023, -0.5042), (-0.1763, 0.0129, -0.5053), (-0.1763, 0.01557, -0.5042), (-0.1763, 0.01575, -0.5015), (-0.1763, 0.01491, -0.4995), (-0.1763, 0.0129, -0.4987), (-0.1763, 0.01089, -0.4995), (-0.1763, 0.01005, -0.5015), (-0.1763, 0.01089, -0.5036), (-0.1763, 0.0129, -0.5044), (-0.1763, 0.01491, -0.5036), (-0.1751, 0.01501, -0.5015), (-0.1751, 0.0144, -0.5001), (-0.1751, 0.0129, -0.4994), (-0.1751, 0.0114, -0.5001), (-0.1751, 0.01079, -0.5015), (-0.1751, 0.0114, -0.503), (-0.1751, 0.0129, -0.5037), (-0.1751, 0.0144, -0.503), (-0.1751, 0.01375, -0.5015), (-0.1751, 0.0135, -0.5009), (-0.1751, 0.0129, -0.5007), (-0.1751, 0.0123, -0.5009), (-0.1751, 0.01205, -0.5015), (-0.1751, 0.0123, -0.5021), (-0.1751, 0.0129, -0.5024), (-0.1751, 0.0135, -0.5021), (-0.1751, 0.0129, -0.5015), (-0.1798, 0.0129, -0.5053), (-0.1798, 0.01023, -0.5042), (-0.1798, 0.009128, -0.5015), (-0.1798, 0.01023, -0.4989), (-0.1798, 0.0129, -0.4978), (-0.1798, 0.01557, -0.4989), (-0.1798, 0.01668, -0.5015), (-0.1798, 0.01557, -0.5042), (-0.1763, 0.01557, -0.5042), (-0.1763, 0.01668, -0.5015), (-0.1763, 0.0129, -0.5053), (-0.1763, 0.01023, -0.5042), (-0.1763, 0.009128, -0.5015), (-0.1763, 0.01023, -0.4989), (-0.1763, 0.0129, -0.4978), (-0.1763, 0.01557, -0.4989), (-0.1763, 0.01582, -0.5015), (-0.1763, 0.01496, -0.5036), (-0.1763, 0.0129, -0.5045), (-0.1763, 0.01083, -0.5036), (-0.1763, 0.009985, -0.5015), (-0.1763, 0.01083, -0.4995), (-0.1763, 0.0129, -0.4986), (-0.1763, 0.01496, -0.4995)], [], [(50, 49, 8, 15), (51, 50, 15, 14), (52, 51, 14, 13), (53, 52, 13, 12), (54, 53, 12, 11), (55, 54, 11, 10), (56, 55, 10, 9), (49, 56, 9, 8), (15, 8, 16, 23), (14, 15, 23, 22), (13, 14, 22, 21), (12, 13, 21, 20), (11, 12, 20, 19), (10, 11, 19, 18), (9, 10, 18, 17), (8, 9, 17, 16), (23, 16, 24, 31), (22, 23, 31, 30), (21, 22, 30, 29), (20, 21, 29, 28), (19, 20, 28, 27), (18, 19, 27, 26), (17, 18, 26, 25), (16, 17, 25, 24), (1, 0, 39, 38), (2, 1, 38, 37), (3, 2, 37, 36), (4, 3, 36, 35), (5, 4, 35, 34), (6, 5, 34, 33), (7, 6, 33, 40), (0, 7, 40, 39), (31, 24, 32), (30, 31, 32), (29, 30, 32), (28, 29, 32), (27, 28, 32), (26, 27, 32), (25, 26, 32), (24, 25, 32), (7, 0, 42, 41), (6, 7, 41, 43), (5, 6, 43, 44), (4, 5, 44, 45), (3, 4, 45, 46), (2, 3, 46, 47), (1, 2, 47, 48), (0, 1, 48, 42), (41, 42, 49, 50), (43, 41, 50, 51), (44, 43, 51, 52), (45, 44, 52, 53), (46, 45, 53, 54), (47, 46, 54, 55), (48, 47, 55, 56), (42, 48, 56, 49), (107, 106, 65, 72), (108, 107, 72, 71), (109, 108, 71, 70), (110, 109, 70, 69), (111, 110, 69, 68), (112, 111, 68, 67), (113, 112, 67, 66), (106, 113, 66, 65), (72, 65, 73, 80), (71, 72, 80, 79), (70, 71, 79, 78), (69, 70, 78, 77), (68, 69, 77, 76), (67, 68, 76, 75), (66, 67, 75, 74), (65, 66, 74, 73), (80, 73, 81, 88), (79, 80, 88, 87), (78, 79, 87, 86), (77, 78, 86, 85), (76, 77, 85, 84), (75, 76, 84, 83), (74, 75, 83, 82), (73, 74, 82, 81), (58, 57, 96, 95), (59, 58, 95, 94), (60, 59, 94, 93), (61, 60, 93, 92), (62, 61, 92, 91), (63, 62, 91, 90), (64, 63, 90, 97), (57, 64, 97, 96), (88, 81, 89), (87, 88, 89), (86, 87, 89), (85, 86, 89), (84, 85, 89), (83, 84, 89), (82, 83, 89), (81, 82, 89), (64, 57, 99, 98), (63, 64, 98, 100), (62, 63, 100, 101), (61, 62, 101, 102), (60, 61, 102, 103), (59, 60, 103, 104), (58, 59, 104, 105), (57, 58, 105, 99), (98, 99, 106, 107), (100, 98, 107, 108), (101, 100, 108, 109), (102, 101, 109, 110), (103, 102, 110, 111), (104, 103, 111, 112), (105, 104, 112, 113), (99, 105, 113, 106), (164, 163, 122, 129), (165, 164, 129, 128), (166, 165, 128, 127), (167, 166, 127, 126), (168, 167, 126, 125), (169, 168, 125, 124), (170, 169, 124, 123), (163, 170, 123, 122), (129, 122, 130, 137), (128, 129, 137, 136), (127, 128, 136, 135), (126, 127, 135, 134), (125, 126, 134, 133), (124, 125, 133, 132), (123, 124, 132, 131), (122, 123, 131, 130), (137, 130, 138, 145), (136, 137, 145, 144), (135, 136, 144, 143), (134, 135, 143, 142), (133, 134, 142, 141), (132, 133, 141, 140), (131, 132, 140, 139), (130, 131, 139, 138), (115, 114, 153, 152), (116, 115, 152, 151), (117, 116, 151, 150), (118, 117, 150, 149), (119, 118, 149, 148), (120, 119, 148, 147), (121, 120, 147, 154), (114, 121, 154, 153), (145, 138, 146), (144, 145, 146), (143, 144, 146), (142, 143, 146), (141, 142, 146), (140, 141, 146), (139, 140, 146), (138, 139, 146), (121, 114, 156, 155), (120, 121, 155, 157), (119, 120, 157, 158), (118, 119, 158, 159), (117, 118, 159, 160), (116, 117, 160, 161), (115, 116, 161, 162), (114, 115, 162, 156), (155, 156, 163, 164), (157, 155, 164, 165), (158, 157, 165, 166), (159, 158, 166, 167), (160, 159, 167, 168), (161, 160, 168, 169), (162, 161, 169, 170), (156, 162, 170, 163), (221, 220, 179, 186), (222, 221, 186, 185), (223, 222, 185, 184), (224, 223, 184, 183), (225, 224, 183, 182), (226, 225, 182, 181), (227, 226, 181, 180), (220, 227, 180, 179), (186, 179, 187, 194), (185, 186, 194, 193), (184, 185, 193, 192), (183, 184, 192, 191), (182, 183, 191, 190), (181, 182, 190, 189), (180, 181, 189, 188), (179, 180, 188, 187), (194, 187, 195, 202), (193, 194, 202, 201), (192, 193, 201, 200), (191, 192, 200, 199), (190, 191, 199, 198), (189, 190, 198, 197), (188, 189, 197, 196), (187, 188, 196, 195), (172, 171, 210, 209), (173, 172, 209, 208), (174, 173, 208, 207), (175, 174, 207, 206), (176, 175, 206, 205), (177, 176, 205, 204), (178, 177, 204, 211), (171, 178, 211, 210), (202, 195, 203), (201, 202, 203), (200, 201, 203), (199, 200, 203), (198, 199, 203), (197, 198, 203), (196, 197, 203), (195, 196, 203), (178, 171, 213, 212), (177, 178, 212, 214), (176, 177, 214, 215), (175, 176, 215, 216), (174, 175, 216, 217), (173, 174, 217, 218), (172, 173, 218, 219), (171, 172, 219, 213), (212, 213, 220, 221), (214, 212, 221, 222), (215, 214, 222, 223), (216, 215, 223, 224), (217, 216, 224, 225), (218, 217, 225, 226), (219, 218, 226, 227), (213, 219, 227, 220)])
me_circle_002.polygons.foreach_set('use_smooth', [True] * 224)
_uv = me_circle_002.uv_layers.new(name='UVMap')
_uv.uv.foreach_set('vector', [0.2121, 0.8767, 0.2203, 0.8965, 0.2197, 0.8965, 0.2117, 0.8771, 0.1924, 0.8685, 0.2121, 0.8767, 0.2117, 0.8771, 0.1924, 0.8691, 0.1726, 0.8767, 0.1924, 0.8685, 0.1924, 0.8691, 0.1731, 0.8771, 0.1644, 0.8965, 0.1726, 0.8767, 0.1731, 0.8771, 0.1651, 0.8965, 0.1726, 0.9162, 0.1644, 0.8965, 0.1651, 0.8965, 0.1731, 0.9158, 0.1924, 0.9244, 0.1726, 0.9162, 0.1731, 0.9158, 0.1924, 0.9238, 0.2121, 0.9162, 0.1924, 0.9244, 0.1924, 0.9238, 0.2117, 0.9158, 0.2203, 0.8965, 0.2121, 0.9162, 0.2117, 0.9158, 0.2197, 0.8965, 0.2117, 0.8771, 0.2197, 0.8965, 0.2126, 0.8965, 0.2067, 0.8822, 0.1924, 0.8691, 0.2117, 0.8771, 0.2067, 0.8822, 0.1924, 0.8762, 0.1731, 0.8771, 0.1924, 0.8691, 0.1924, 0.8762, 0.1781, 0.8822, 0.1651, 0.8965, 0.1731, 0.8771, 0.1781, 0.8822, 0.1721, 0.8965, 0.1731, 0.9158, 0.1651, 0.8965, 0.1721, 0.8965, 0.1781, 0.9108, 0.1924, 0.9238, 0.1731, 0.9158, 0.1781, 0.9108, 0.1924, 0.9167, 0.2117, 0.9158, 0.1924, 0.9238, 0.1924, 0.9167, 0.2067, 0.9108, 0.2197, 0.8965, 0.2117, 0.9158, 0.2067, 0.9108, 0.2126, 0.8965, 0.2067, 0.8822, 0.2126, 0.8965, 0.2005, 0.8965, 0.1981, 0.8907, 0.1924, 0.8762, 0.2067, 0.8822, 0.1981, 0.8907, 0.1924, 0.8883, 0.1781, 0.8822, 0.1924, 0.8762, 0.1924, 0.8883, 0.1866, 0.8907, 0.1721, 0.8965, 0.1781, 0.8822, 0.1866, 0.8907, 0.1842, 0.8965, 0.1781, 0.9108, 0.1721, 0.8965, 0.1842, 0.8965, 0.1866, 0.9022, 0.1924, 0.9167, 0.1781, 0.9108, 0.1866, 0.9022, 0.1924, 0.9046, 0.2067, 0.9108, 0.1924, 0.9167, 0.1924, 0.9046, 0.1981, 0.9022, 0.2126, 0.8965, 0.2067, 0.9108, 0.1981, 0.9022, 0.2005, 0.8965, 0.01514, 0.7198, 0.029, 0.7198, 0.029, 0.7021, 0.01514, 0.7021, 0.009399, 0.7198, 0.01514, 0.7198, 0.01514, 0.7021, 0.009399, 0.7021, 0.01514, 0.7198, 0.009399, 0.7198, 0.009399, 0.7021, 0.01514, 0.7021, 0.029, 0.7198, 0.01514, 0.7198, 0.01514, 0.7021, 0.029, 0.7021, 0.04286, 0.7198, 0.029, 0.7198, 0.029, 0.7021, 0.04286, 0.7021, 0.0486, 0.7198, 0.04286, 0.7198, 0.04286, 0.7021, 0.0486, 0.7021, 0.04286, 0.7198, 0.0486, 0.7198, 0.0486, 0.7021, 0.04286, 0.7021, 0.029, 0.7198, 0.04286, 0.7198, 0.04286, 0.7021, 0.029, 0.7021, 0.8721, 0.1238, 0.8615, 0.128, 0.8616, 0.113, 0.8765, 0.1132, 0.8721, 0.1238, 0.8616, 0.113, 0.8723, 0.1024, 0.8765, 0.1132, 0.8616, 0.113, 0.8618, 0.09793, 0.8723, 0.1024, 0.8616, 0.113, 0.8512, 0.1022, 0.8618, 0.09793, 0.8616, 0.113, 0.8467, 0.1129, 0.8512, 0.1022, 0.8616, 0.113, 0.851, 0.1236, 0.8467, 0.1129, 0.8616, 0.113, 0.8615, 0.128, 0.851, 0.1236, 0.8616, 0.113, 0.2179, 0.8709, 0.2285, 0.8965, 0.2285, 0.8965, 0.2179, 0.8709, 0.1924, 0.8603, 0.2179, 0.8709, 0.2179, 0.8709, 0.1924, 0.8603, 0.1668, 0.8709, 0.1924, 0.8603, 0.1924, 0.8603, 0.1668, 0.8709, 0.1562, 0.8965, 0.1668, 0.8709, 0.1668, 0.8709, 0.1562, 0.8965, 0.1668, 0.922, 0.1562, 0.8965, 0.1562, 0.8965, 0.1668, 0.922, 0.1924, 0.9326, 0.1668, 0.922, 0.1668, 0.922, 0.1924, 0.9326, 0.2179, 0.922, 0.1924, 0.9326, 0.1924, 0.9326, 0.2179, 0.922, 0.2285, 0.8965, 0.2179, 0.922, 0.2179, 0.922, 0.2285, 0.8965, 0.2179, 0.8709, 0.2285, 0.8965, 0.2203, 0.8965, 0.2121, 0.8767, 0.1924, 0.8603, 0.2179, 0.8709, 0.2121, 0.8767, 0.1924, 0.8685, 0.1668, 0.8709, 0.1924, 0.8603, 0.1924, 0.8685, 0.1726, 0.8767, 0.1562, 0.8965, 0.1668, 0.8709, 0.1726, 0.8767, 0.1644, 0.8965, 0.1668, 0.922, 0.1562, 0.8965, 0.1644, 0.8965, 0.1726, 0.9162, 0.1924, 0.9326, 0.1668, 0.922, 0.1726, 0.9162, 0.1924, 0.9244, 0.2179, 0.922, 0.1924, 0.9326, 0.1924, 0.9244, 0.2121, 0.9162, 0.2285, 0.8965, 0.2179, 0.922, 0.2121, 0.9162, 0.2203, 0.8965, 0.2702, 0.9319, 0.2782, 0.9511, 0.2775, 0.9511, 0.2698, 0.9323, 0.251, 0.9239, 0.2702, 0.9319, 0.2698, 0.9323, 0.251, 0.9245, 0.2318, 0.9319, 0.251, 0.9239, 0.251, 0.9245, 0.2322, 0.9323, 0.2238, 0.9511, 0.2318, 0.9319, 0.2322, 0.9323, 0.2245, 0.9511, 0.2318, 0.9703, 0.2238, 0.9511, 0.2245, 0.9511, 0.2322, 0.9698, 0.251, 0.9782, 0.2318, 0.9703, 0.2322, 0.9698, 0.251, 0.9776, 0.2702, 0.9703, 0.251, 0.9782, 0.251, 0.9776, 0.2698, 0.9698, 0.2782, 0.9511, 0.2702, 0.9703, 0.2698, 0.9698, 0.2775, 0.9511, 0.2698, 0.9323, 0.2775, 0.9511, 0.2706, 0.9511, 0.2649, 0.9372, 0.251, 0.9245, 0.2698, 0.9323, 0.2649, 0.9372, 0.251, 0.9314, 0.2322, 0.9323, 0.251, 0.9245, 0.251, 0.9314, 0.2371, 0.9372, 0.2245, 0.9511, 0.2322, 0.9323, 0.2371, 0.9372, 0.2313, 0.9511, 0.2322, 0.9698, 0.2245, 0.9511, 0.2313, 0.9511, 0.2371, 0.965, 0.251, 0.9776, 0.2322, 0.9698, 0.2371, 0.965, 0.251, 0.9707, 0.2698, 0.9698, 0.251, 0.9776, 0.251, 0.9707, 0.2649, 0.965, 0.2775, 0.9511, 0.2698, 0.9698, 0.2649, 0.965, 0.2706, 0.9511, 0.2649, 0.9372, 0.2706, 0.9511, 0.2589, 0.9511, 0.2566, 0.9455, 0.251, 0.9314, 0.2649, 0.9372, 0.2566, 0.9455, 0.251, 0.9432, 0.2371, 0.9372, 0.251, 0.9314, 0.251, 0.9432, 0.2454, 0.9455, 0.2313, 0.9511, 0.2371, 0.9372, 0.2454, 0.9455, 0.2431, 0.9511, 0.2371, 0.965, 0.2313, 0.9511, 0.2431, 0.9511, 0.2454, 0.9566, 0.251, 0.9707, 0.2371, 0.965, 0.2454, 0.9566, 0.251, 0.959, 0.2649, 0.965, 0.251, 0.9707, 0.251, 0.959, 0.2566, 0.9566, 0.2706, 0.9511, 0.2649, 0.965, 0.2566, 0.9566, 0.2589, 0.9511, 0.01635, 0.6696, 0.03013, 0.6696, 0.03013, 0.6519, 0.01635, 0.6519, 0.01064, 0.6696, 0.01635, 0.6696, 0.01635, 0.6519, 0.01064, 0.6519, 0.01635, 0.6696, 0.01064, 0.6696, 0.01064, 0.6519, 0.01635, 0.6519, 0.03013, 0.6696, 0.01635, 0.6696, 0.01635, 0.6519, 0.03013, 0.6519, 0.0439, 0.6696, 0.03013, 0.6696, 0.03013, 0.6519, 0.0439, 0.6519, 0.04961, 0.6696, 0.0439, 0.6696, 0.0439, 0.6519, 0.04961, 0.6519, 0.0439, 0.6696, 0.04961, 0.6696, 0.04961, 0.6519, 0.0439, 0.6519, 0.03013, 0.6696, 0.0439, 0.6696, 0.0439, 0.6519, 0.03013, 0.6519, 0.9228, 0.1205, 0.9118, 0.1249, 0.9119, 0.1093, 0.9273, 0.1094, 0.9228, 0.1205, 0.9119, 0.1093, 0.9229, 0.09821, 0.9273, 0.1094, 0.9119, 0.1093, 0.912, 0.0936, 0.9229, 0.09821, 0.9119, 0.1093, 0.9011, 0.098, 0.912, 0.0936, 0.9119, 0.1093, 0.8964, 0.1091, 0.9011, 0.098, 0.9119, 0.1093, 0.9009, 0.1202, 0.8964, 0.1091, 0.9119, 0.1093, 0.9118, 0.1249, 0.9009, 0.1202, 0.9119, 0.1093, 0.2758, 0.9262, 0.2861, 0.9511, 0.2861, 0.9511, 0.2758, 0.9262, 0.251, 0.9159, 0.2758, 0.9262, 0.2758, 0.9262, 0.251, 0.9159, 0.2261, 0.9262, 0.251, 0.9159, 0.251, 0.9159, 0.2261, 0.9262, 0.2159, 0.9511, 0.2261, 0.9262, 0.2261, 0.9262, 0.2159, 0.9511, 0.2261, 0.9759, 0.2159, 0.9511, 0.2159, 0.9511, 0.2261, 0.9759, 0.251, 0.9862, 0.2261, 0.9759, 0.2261, 0.9759, 0.251, 0.9862, 0.2758, 0.9759, 0.251, 0.9862, 0.251, 0.9862, 0.2758, 0.9759, 0.2861, 0.9511, 0.2758, 0.9759, 0.2758, 0.9759, 0.2861, 0.9511, 0.2758, 0.9262, 0.2861, 0.9511, 0.2782, 0.9511, 0.2702, 0.9319, 0.251, 0.9159, 0.2758, 0.9262, 0.2702, 0.9319, 0.251, 0.9239, 0.2261, 0.9262, 0.251, 0.9159, 0.251, 0.9239, 0.2318, 0.9319, 0.2159, 0.9511, 0.2261, 0.9262, 0.2318, 0.9319, 0.2238, 0.9511, 0.2261, 0.9759, 0.2159, 0.9511, 0.2238, 0.9511, 0.2318, 0.9703, 0.251, 0.9862, 0.2261, 0.9759, 0.2318, 0.9703, 0.251, 0.9782, 0.2758, 0.9759, 0.251, 0.9862, 0.251, 0.9782, 0.2702, 0.9703, 0.2861, 0.9511, 0.2758, 0.9759, 0.2702, 0.9703, 0.2782, 0.9511, 0.1482, 0.8198, 0.1559, 0.8384, 0.1553, 0.8384, 0.1478, 0.8202, 0.1296, 0.8121, 0.1482, 0.8198, 0.1478, 0.8202, 0.1296, 0.8127, 0.111, 0.8198, 0.1296, 0.8121, 0.1296, 0.8127, 0.1115, 0.8202, 0.1033, 0.8384, 0.111, 0.8198, 0.1115, 0.8202, 0.1039, 0.8384, 0.111, 0.857, 0.1033, 0.8384, 0.1039, 0.8384, 0.1115, 0.8565, 0.1296, 0.8647, 0.111, 0.857, 0.1115, 0.8565, 0.1296, 0.8641, 0.1482, 0.857, 0.1296, 0.8647, 0.1296, 0.8641, 0.1478, 0.8565, 0.1559, 0.8384, 0.1482, 0.857, 0.1478, 0.8565, 0.1553, 0.8384, 0.1478, 0.8202, 0.1553, 0.8384, 0.1486, 0.8384, 0.1431, 0.8249, 0.1296, 0.8127, 0.1478, 0.8202, 0.1431, 0.8249, 0.1296, 0.8194, 0.1115, 0.8202, 0.1296, 0.8127, 0.1296, 0.8194, 0.1162, 0.8249, 0.1039, 0.8384, 0.1115, 0.8202, 0.1162, 0.8249, 0.1106, 0.8384, 0.1115, 0.8565, 0.1039, 0.8384, 0.1106, 0.8384, 0.1162, 0.8518, 0.1296, 0.8641, 0.1115, 0.8565, 0.1162, 0.8518, 0.1296, 0.8574, 0.1478, 0.8565, 0.1296, 0.8641, 0.1296, 0.8574, 0.1431, 0.8518, 0.1553, 0.8384, 0.1478, 0.8565, 0.1431, 0.8518, 0.1486, 0.8384, 0.1431, 0.8249, 0.1486, 0.8384, 0.1373, 0.8384, 0.135, 0.833, 0.1296, 0.8194, 0.1431, 0.8249, 0.135, 0.833, 0.1296, 0.8308, 0.1162, 0.8249, 0.1296, 0.8194, 0.1296, 0.8308, 0.1242, 0.833, 0.1106, 0.8384, 0.1162, 0.8249, 0.1242, 0.833, 0.122, 0.8384, 0.1162, 0.8518, 0.1106, 0.8384, 0.122, 0.8384, 0.1242, 0.8438, 0.1296, 0.8574, 0.1162, 0.8518, 0.1242, 0.8438, 0.1296, 0.846, 0.1431, 0.8518, 0.1296, 0.8574, 0.1296, 0.846, 0.135, 0.8438, 0.1486, 0.8384, 0.1431, 0.8518, 0.135, 0.8438, 0.1373, 0.8384, 0.01567, 0.6943, 0.02936, 0.6943, 0.02936, 0.6768, 0.01567, 0.6768, 0.01, 0.6943, 0.01567, 0.6943, 0.01567, 0.6768, 0.01, 0.6768, 0.01567, 0.6943, 0.01, 0.6943, 0.01, 0.6768, 0.01567, 0.6768, 0.02936, 0.6943, 0.01567, 0.6943, 0.01567, 0.6768, 0.02936, 0.6768, 0.04304, 0.6943, 0.02936, 0.6943, 0.02936, 0.6768, 0.04304, 0.6768, 0.04871, 0.6943, 0.04304, 0.6943, 0.04304, 0.6768, 0.04871, 0.6768, 0.04304, 0.6943, 0.04871, 0.6943, 0.04871, 0.6768, 0.04304, 0.6768, 0.02936, 0.6943, 0.04304, 0.6943, 0.04304, 0.6768, 0.02936, 0.6768, 0.8152, 0.06697, 0.8046, 0.0712, 0.8048, 0.05623, 0.8196, 0.05637, 0.8152, 0.06697, 0.8048, 0.05623, 0.8154, 0.04556, 0.8196, 0.05637, 0.8048, 0.05623, 0.8049, 0.04112, 0.8154, 0.04556, 0.8048, 0.05623, 0.7943, 0.04535, 0.8049, 0.04112, 0.8048, 0.05623, 0.7898, 0.05608, 0.7943, 0.04535, 0.8048, 0.05623, 0.7941, 0.06677, 0.7898, 0.05608, 0.8048, 0.05623, 0.8046, 0.0712, 0.7941, 0.06677, 0.8048, 0.05623, 0.1537, 0.8143, 0.1636, 0.8384, 0.1636, 0.8384, 0.1537, 0.8143, 0.1296, 0.8044, 0.1537, 0.8143, 0.1537, 0.8143, 0.1296, 0.8044, 0.1056, 0.8143, 0.1296, 0.8044, 0.1296, 0.8044, 0.1056, 0.8143, 0.0956, 0.8384, 0.1056, 0.8143, 0.1056, 0.8143, 0.0956, 0.8384, 0.1056, 0.8624, 0.0956, 0.8384, 0.0956, 0.8384, 0.1056, 0.8624, 0.1296, 0.8724, 0.1056, 0.8624, 0.1056, 0.8624, 0.1296, 0.8724, 0.1537, 0.8624, 0.1296, 0.8724, 0.1296, 0.8724, 0.1537, 0.8624, 0.1636, 0.8384, 0.1537, 0.8624, 0.1537, 0.8624, 0.1636, 0.8384, 0.1537, 0.8143, 0.1636, 0.8384, 0.1559, 0.8384, 0.1482, 0.8198, 0.1296, 0.8044, 0.1537, 0.8143, 0.1482, 0.8198, 0.1296, 0.8121, 0.1056, 0.8143, 0.1296, 0.8044, 0.1296, 0.8121, 0.111, 0.8198, 0.0956, 0.8384, 0.1056, 0.8143, 0.111, 0.8198, 0.1033, 0.8384, 0.1056, 0.8624, 0.0956, 0.8384, 0.1033, 0.8384, 0.111, 0.857, 0.1296, 0.8724, 0.1056, 0.8624, 0.111, 0.857, 0.1296, 0.8647, 0.1537, 0.8624, 0.1296, 0.8724, 0.1296, 0.8647, 0.1482, 0.857, 0.1636, 0.8384, 0.1537, 0.8624, 0.1482, 0.857, 0.1559, 0.8384, 0.09069, 0.7613, 0.09866, 0.7806, 0.09803, 0.7806, 0.09025, 0.7618, 0.07145, 0.7533, 0.09069, 0.7613, 0.09025, 0.7618, 0.07145, 0.754, 0.05221, 0.7613, 0.07145, 0.7533, 0.07145, 0.754, 0.05265, 0.7618, 0.04424, 0.7806, 0.05221, 0.7613, 0.05265, 0.7618, 0.04487, 0.7806, 0.05221, 0.7998, 0.04424, 0.7806, 0.04487, 0.7806, 0.05265, 0.7994, 0.07145, 0.8078, 0.05221, 0.7998, 0.05265, 0.7994, 0.07145, 0.8071, 0.09069, 0.7998, 0.07145, 0.8078, 0.07145, 0.8071, 0.09025, 0.7994, 0.09866, 0.7806, 0.09069, 0.7998, 0.09025, 0.7994, 0.09803, 0.7806, 0.09025, 0.7618, 0.09803, 0.7806, 0.09114, 0.7806, 0.08537, 0.7666, 0.07145, 0.754, 0.09025, 0.7618, 0.08537, 0.7666, 0.07145, 0.7609, 0.05265, 0.7618, 0.07145, 0.754, 0.07145, 0.7609, 0.05753, 0.7666, 0.04487, 0.7806, 0.05265, 0.7618, 0.05753, 0.7666, 0.05176, 0.7806, 0.05265, 0.7994, 0.04487, 0.7806, 0.05176, 0.7806, 0.05753, 0.7945, 0.07145, 0.8071, 0.05265, 0.7994, 0.05753, 0.7945, 0.07145, 0.8002, 0.09025, 0.7994, 0.07145, 0.8071, 0.07145, 0.8002, 0.08537, 0.7945, 0.09803, 0.7806, 0.09025, 0.7994, 0.08537, 0.7945, 0.09114, 0.7806, 0.08537, 0.7666, 0.09114, 0.7806, 0.07935, 0.7806, 0.07704, 0.775, 0.07145, 0.7609, 0.08537, 0.7666, 0.07704, 0.775, 0.07145, 0.7727, 0.05753, 0.7666, 0.07145, 0.7609, 0.07145, 0.7727, 0.06586, 0.775, 0.05176, 0.7806, 0.05753, 0.7666, 0.06586, 0.775, 0.06354, 0.7806, 0.05753, 0.7945, 0.05176, 0.7806, 0.06354, 0.7806, 0.06586, 0.7862, 0.07145, 0.8002, 0.05753, 0.7945, 0.06586, 0.7862, 0.07145, 0.7885, 0.08537, 0.7945, 0.07145, 0.8002, 0.07145, 0.7885, 0.07704, 0.7862, 0.09114, 0.7806, 0.08537, 0.7945, 0.07704, 0.7862, 0.07935, 0.7806, 0.01479, 0.7448, 0.02843, 0.7448, 0.02843, 0.7274, 0.01479, 0.7274, 0.009136, 0.7448, 0.01479, 0.7448, 0.01479, 0.7274, 0.009136, 0.7274, 0.01479, 0.7448, 0.009136, 0.7448, 0.009136, 0.7274, 0.01479, 0.7274, 0.02843, 0.7448, 0.01479, 0.7448, 0.01479, 0.7274, 0.02843, 0.7274, 0.04206, 0.7448, 0.02843, 0.7448, 0.02843, 0.7274, 0.04206, 0.7274, 0.04771, 0.7448, 0.04206, 0.7448, 0.04206, 0.7274, 0.04771, 0.7274, 0.04206, 0.7448, 0.04771, 0.7448, 0.04771, 0.7274, 0.04206, 0.7274, 0.02843, 0.7448, 0.04206, 0.7448, 0.04206, 0.7274, 0.02843, 0.7274, 0.8633, 0.081, 0.8525, 0.08534, 0.8526, 0.07, 0.8678, 0.07015, 0.8633, 0.081, 0.8526, 0.07, 0.8635, 0.05906, 0.8678, 0.07015, 0.8526, 0.07, 0.8527, 0.05452, 0.8635, 0.05906, 0.8526, 0.07, 0.8419, 0.05885, 0.8527, 0.05452, 0.8526, 0.07, 0.8373, 0.06985, 0.8419, 0.05885, 0.8526, 0.07, 0.8417, 0.08079, 0.8373, 0.06985, 0.8526, 0.07, 0.8525, 0.08534, 0.8417, 0.08079, 0.8526, 0.07, 0.09634, 0.7557, 0.1067, 0.7806, 0.1067, 0.7806, 0.09634, 0.7557, 0.07145, 0.7454, 0.09634, 0.7557, 0.09634, 0.7557, 0.07145, 0.7454, 0.04655, 0.7557, 0.07145, 0.7454, 0.07145, 0.7454, 0.04655, 0.7557, 0.03624, 0.7806, 0.04655, 0.7557, 0.04655, 0.7557, 0.03624, 0.7806, 0.04655, 0.8055, 0.03624, 0.7806, 0.03624, 0.7806, 0.04655, 0.8055, 0.07145, 0.8158, 0.04655, 0.8055, 0.04655, 0.8055, 0.07145, 0.8158, 0.09634, 0.8055, 0.07145, 0.8158, 0.07145, 0.8158, 0.09634, 0.8055, 0.1067, 0.7806, 0.09634, 0.8055, 0.09634, 0.8055, 0.1067, 0.7806, 0.09634, 0.7557, 0.1067, 0.7806, 0.09866, 0.7806, 0.09069, 0.7613, 0.07145, 0.7454, 0.09634, 0.7557, 0.09069, 0.7613, 0.07145, 0.7533, 0.04655, 0.7557, 0.07145, 0.7454, 0.07145, 0.7533, 0.05221, 0.7613, 0.03624, 0.7806, 0.04655, 0.7557, 0.05221, 0.7613, 0.04424, 0.7806, 0.04655, 0.8055, 0.03624, 0.7806, 0.04424, 0.7806, 0.05221, 0.7998, 0.07145, 0.8158, 0.04655, 0.8055, 0.05221, 0.7998, 0.07145, 0.8078, 0.09634, 0.8055, 0.07145, 0.8158, 0.07145, 0.8078, 0.09069, 0.7998, 0.1067, 0.7806, 0.09634, 0.8055, 0.09069, 0.7998, 0.09866, 0.7806])
me_circle_002.materials.append(mat_knob)
me_circle_002.use_remesh_preserve_volume = False
me_circle_002.use_remesh_preserve_attributes = False
me_circle_002.use_mirror_vertex_groups = False
me_circle_002.update()

# ---- objects
ob_gearswitch = bpy.data.objects.new('Gearswitch', me_cylinder_002)
ob_pump = bpy.data.objects.new('pump', me_sphere_010)
ob_noseup2 = bpy.data.objects.new('noseup2', me_sphere_007)
ob_noseup1 = bpy.data.objects.new('noseup1', me_sphere_001)
ob_nosedn2 = bpy.data.objects.new('nosedn2', me_sphere_013)
ob_nosedn1 = bpy.data.objects.new('nosedn1', me_sphere_012)
ob_mainup2 = bpy.data.objects.new('mainup2', me_sphere_008)
ob_mainup1 = bpy.data.objects.new('mainup1', me_sphere_009)
ob_maindn2 = bpy.data.objects.new('maindn2', me_sphere_014)
ob_maindn1 = bpy.data.objects.new('maindn1', me_sphere_011)
ob_gearface = bpy.data.objects.new('GearFace', me_circle)
ob_switch_nut = bpy.data.objects.new('Switch.nut', me_cylinder)
ob_gearadvisory = bpy.data.objects.new('GearAdvisory', me_plane)
ob_dim_toggle = bpy.data.objects.new('Dim.toggle', me_tube)
ob_dim_bezel = bpy.data.objects.new('Dim.bezel', me_cylinder_001)
ob_gearscrews = bpy.data.objects.new('GearScrews', me_circle_002)

# ---- transforms, parenting, visibility, modifiers, constraints
ob_gearswitch.location = (-0.01897, -0.2765, -0.03014)
ob_gearswitch.scale = (0.8926, 0.8926, 0.8926)
ob_gearswitch.lineart.crease_threshold = 0.0
_m = ob_gearswitch.modifiers.new('Auto Smooth', 'NODES')
_m.node_group = ng_auto_smooth
_gi = [s.identifier for s in ng_auto_smooth.interface.items_tree if s.item_type == 'SOCKET' and s.in_out == 'INPUT']
_m[_gi[1]] = 0.7854  # Angle
ob_pump.location = (-0.01897, -0.2765, -0.03014)
ob_pump.scale = (0.8926, 0.8926, 0.8926)
ob_pump.show_transparent = True
ob_pump.lineart.crease_threshold = 0.0
_m = ob_pump.modifiers.new('Auto Smooth', 'NODES')
_m.node_group = ng_auto_smooth
_gi = [s.identifier for s in ng_auto_smooth.interface.items_tree if s.item_type == 'SOCKET' and s.in_out == 'INPUT']
_m[_gi[1]] = 0.5236  # Angle
ob_noseup2.location = (-0.01897, -0.2765, -0.03014)
ob_noseup2.scale = (0.8926, 0.8926, 0.8926)
ob_noseup2.show_transparent = True
ob_noseup2.lineart.crease_threshold = 0.0
_m = ob_noseup2.modifiers.new('Auto Smooth', 'NODES')
_m.node_group = ng_auto_smooth
_gi = [s.identifier for s in ng_auto_smooth.interface.items_tree if s.item_type == 'SOCKET' and s.in_out == 'INPUT']
_m[_gi[1]] = 0.5236  # Angle
ob_noseup1.location = (-0.01897, -0.2765, -0.03014)
ob_noseup1.scale = (0.8926, 0.8926, 0.8926)
ob_noseup1.show_transparent = True
ob_noseup1.lineart.crease_threshold = 0.0
_m = ob_noseup1.modifiers.new('Auto Smooth', 'NODES')
_m.node_group = ng_auto_smooth
_gi = [s.identifier for s in ng_auto_smooth.interface.items_tree if s.item_type == 'SOCKET' and s.in_out == 'INPUT']
_m[_gi[1]] = 0.5236  # Angle
ob_nosedn2.location = (-0.01897, -0.2765, -0.03014)
ob_nosedn2.scale = (0.8926, 0.8926, 0.8926)
ob_nosedn2.show_transparent = True
ob_nosedn2.lineart.crease_threshold = 0.0
_m = ob_nosedn2.modifiers.new('Auto Smooth', 'NODES')
_m.node_group = ng_auto_smooth
_gi = [s.identifier for s in ng_auto_smooth.interface.items_tree if s.item_type == 'SOCKET' and s.in_out == 'INPUT']
_m[_gi[1]] = 0.5236  # Angle
ob_nosedn1.location = (-0.01897, -0.2765, -0.03014)
ob_nosedn1.scale = (0.8926, 0.8926, 0.8926)
ob_nosedn1.show_transparent = True
ob_nosedn1.lineart.crease_threshold = 0.0
_m = ob_nosedn1.modifiers.new('Auto Smooth', 'NODES')
_m.node_group = ng_auto_smooth
_gi = [s.identifier for s in ng_auto_smooth.interface.items_tree if s.item_type == 'SOCKET' and s.in_out == 'INPUT']
_m[_gi[1]] = 0.5236  # Angle
ob_mainup2.location = (-0.01897, -0.2765, -0.03014)
ob_mainup2.scale = (0.8926, 0.8926, 0.8926)
ob_mainup2.show_transparent = True
ob_mainup2.lineart.crease_threshold = 0.0
_m = ob_mainup2.modifiers.new('Auto Smooth', 'NODES')
_m.node_group = ng_auto_smooth
_gi = [s.identifier for s in ng_auto_smooth.interface.items_tree if s.item_type == 'SOCKET' and s.in_out == 'INPUT']
_m[_gi[1]] = 0.5236  # Angle
ob_mainup1.location = (-0.01897, -0.2765, -0.03014)
ob_mainup1.scale = (0.8926, 0.8926, 0.8926)
ob_mainup1.show_transparent = True
ob_mainup1.lineart.crease_threshold = 0.0
_m = ob_mainup1.modifiers.new('Auto Smooth', 'NODES')
_m.node_group = ng_auto_smooth
_gi = [s.identifier for s in ng_auto_smooth.interface.items_tree if s.item_type == 'SOCKET' and s.in_out == 'INPUT']
_m[_gi[1]] = 0.5236  # Angle
ob_maindn2.location = (-0.01897, -0.2765, -0.03014)
ob_maindn2.scale = (0.8926, 0.8926, 0.8926)
ob_maindn2.show_transparent = True
ob_maindn2.lineart.crease_threshold = 0.0
_m = ob_maindn2.modifiers.new('Auto Smooth', 'NODES')
_m.node_group = ng_auto_smooth
_gi = [s.identifier for s in ng_auto_smooth.interface.items_tree if s.item_type == 'SOCKET' and s.in_out == 'INPUT']
_m[_gi[1]] = 0.5236  # Angle
ob_maindn1.location = (-0.01897, -0.2765, -0.03014)
ob_maindn1.scale = (0.8926, 0.8926, 0.8926)
ob_maindn1.show_transparent = True
ob_maindn1.lineart.crease_threshold = 0.0
_m = ob_maindn1.modifiers.new('Auto Smooth', 'NODES')
_m.node_group = ng_auto_smooth
_gi = [s.identifier for s in ng_auto_smooth.interface.items_tree if s.item_type == 'SOCKET' and s.in_out == 'INPUT']
_m[_gi[1]] = 0.5236  # Angle
ob_gearface.location = (-0.01897, -0.2765, -0.03014)
ob_gearface.scale = (0.8926, 0.8926, 0.8926)
ob_gearface.show_transparent = True
ob_gearface.lineart.crease_threshold = 0.0
_m = ob_gearface.modifiers.new('Auto Smooth', 'NODES')
_m.node_group = ng_auto_smooth
_gi = [s.identifier for s in ng_auto_smooth.interface.items_tree if s.item_type == 'SOCKET' and s.in_out == 'INPUT']
_m[_gi[1]] = 0.5236  # Angle
ob_switch_nut.location = (-0.01897, -0.2765, -0.03014)
ob_switch_nut.scale = (0.8926, 0.8926, 0.8926)
ob_switch_nut.show_transparent = True
ob_switch_nut.lineart.crease_threshold = 0.0
_m = ob_switch_nut.modifiers.new('Auto Smooth', 'NODES')
_m.node_group = ng_auto_smooth
_gi = [s.identifier for s in ng_auto_smooth.interface.items_tree if s.item_type == 'SOCKET' and s.in_out == 'INPUT']
_m[_gi[1]] = 0.5236  # Angle
ob_gearadvisory.location = (-0.01897, -0.2765, -0.03014)
ob_gearadvisory.scale = (0.8926, 0.8926, 0.8926)
ob_gearadvisory.show_transparent = True
ob_gearadvisory.lineart.crease_threshold = 0.0
_m = ob_gearadvisory.modifiers.new('Auto Smooth', 'NODES')
_m.node_group = ng_auto_smooth
_gi = [s.identifier for s in ng_auto_smooth.interface.items_tree if s.item_type == 'SOCKET' and s.in_out == 'INPUT']
_m[_gi[1]] = 0.5236  # Angle
ob_dim_toggle.location = (-0.01897, -0.2765, -0.03014)
ob_dim_toggle.scale = (0.8926, 0.8926, 0.8926)
ob_dim_toggle.show_transparent = True
ob_dim_toggle.lineart.crease_threshold = 0.0
_m = ob_dim_toggle.modifiers.new('Auto Smooth', 'NODES')
_m.node_group = ng_auto_smooth
_gi = [s.identifier for s in ng_auto_smooth.interface.items_tree if s.item_type == 'SOCKET' and s.in_out == 'INPUT']
_m[_gi[1]] = 1.571  # Angle
ob_dim_bezel.location = (-0.01897, -0.2765, -0.03014)
ob_dim_bezel.scale = (0.8926, 0.8926, 0.8926)
ob_dim_bezel.show_transparent = True
ob_dim_bezel.lineart.crease_threshold = 0.0
_m = ob_dim_bezel.modifiers.new('Auto Smooth', 'NODES')
_m.node_group = ng_auto_smooth
_gi = [s.identifier for s in ng_auto_smooth.interface.items_tree if s.item_type == 'SOCKET' and s.in_out == 'INPUT']
_m[_gi[1]] = 0.5236  # Angle
ob_gearscrews.location = (-0.01897, -0.2765, -0.03014)
ob_gearscrews.scale = (0.8926, 0.8926, 0.8926)
ob_gearscrews.show_transparent = True
ob_gearscrews.lineart.crease_threshold = 0.0
_m = ob_gearscrews.modifiers.new('Auto Smooth', 'NODES')
_m.node_group = ng_auto_smooth
_gi = [s.identifier for s in ng_auto_smooth.interface.items_tree if s.item_type == 'SOCKET' and s.in_out == 'INPUT']
_m[_gi[1]] = 3.142  # Angle

# ---- collection membership
col_collection_1.objects.link(ob_gearswitch)
col_collection_1.objects.link(ob_pump)
col_collection_1.objects.link(ob_noseup2)
col_collection_1.objects.link(ob_noseup1)
col_collection_1.objects.link(ob_nosedn2)
col_collection_1.objects.link(ob_nosedn1)
col_collection_1.objects.link(ob_mainup2)
col_collection_1.objects.link(ob_mainup1)
col_collection_1.objects.link(ob_maindn2)
col_collection_1.objects.link(ob_maindn1)
col_collection_1.objects.link(ob_gearface)
col_collection_1.objects.link(ob_switch_nut)
col_collection_1.objects.link(ob_gearadvisory)
col_collection_1.objects.link(ob_dim_toggle)
col_collection_1.objects.link(ob_dim_bezel)
col_collection_1.objects.link(ob_gearscrews)

# ---- scene / render settings (as saved in the file)
scene.frame_start = 1; scene.frame_end = 250; scene.frame_set(1)
scene.render.engine = 'BLENDER_EEVEE_NEXT'
scene.render.resolution_percentage = 50
scene.render.dither_intensity = 0.0
scene.cycles.use_denoising = False
scene.cycles.samples = 10
scene.cycles.sampling_pattern = 'TABULATED_SOBOL'
scene.cycles.light_sampling_threshold = 0.0
scene.cycles.use_adaptive_sampling = False
scene.cycles.use_light_tree = False
scene.cycles.blur_glossy = 0.0
scene.cycles.pixel_filter_type = 'GAUSSIAN'
scene.cycles.sample_clamp_indirect = 0.0
scene.view_settings.view_transform = 'Standard'
bpy.context.view_layer.update()

# ---- added for rendering (the .blend has no active camera and no usable light): camera, sun
cam_auto = bpy.data.cameras.new('AutoCamera')
cam_auto.lens = 50.0
cam_auto.sensor_width = 36.0
cam_auto.clip_end = 1000.0
ob_auto_camera = bpy.data.objects.new('AutoCamera', cam_auto)
scene.collection.objects.link(ob_auto_camera)
ob_auto_camera.location = (0.0266602, -0.454949, -0.363156)
ob_auto_camera.rotation_euler = (1.09748, -7.21219e-08, 0.694738)
scene.camera = ob_auto_camera
light_auto_sun = bpy.data.lights.new('AutoSun', 'SUN')
light_auto_sun.energy = 3.0
light_auto_sun.angle = 0.0523599
ob_auto_sun = bpy.data.objects.new('AutoSun', light_auto_sun)
scene.collection.objects.link(ob_auto_sun)
ob_auto_sun.rotation_euler = (0.872665, 0.174533, 0.523599)
bpy.context.view_layer.update()
